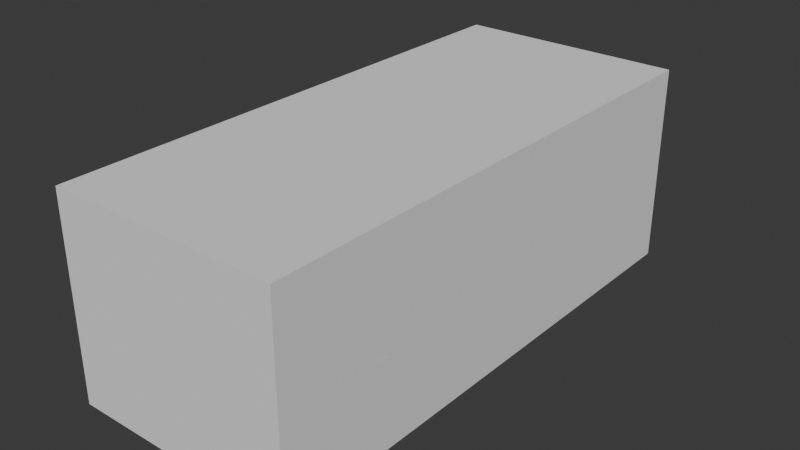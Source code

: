# Source: es11.blend  (saved by Blender 4.1.24; exported with 4.5.12 LTS)
import bpy
from mathutils import Matrix  # noqa: F401  (used for matrix-valued properties, if any)

bpy.ops.wm.read_factory_settings(use_empty=True)
scene = bpy.context.scene
scene.name = 'Scene'

# ---- collections
col_collection = bpy.data.collections.new('Collection'); scene.collection.children.link(col_collection)
col_reference = bpy.data.collections.new('Reference'); scene.collection.children.link(col_reference)
col_parts = bpy.data.collections.new('Parts'); scene.collection.children.link(col_parts)
col_front = bpy.data.collections.new('Front'); col_parts.children.link(col_front)
col_mid = bpy.data.collections.new('Mid'); col_parts.children.link(col_mid)
col_rear = bpy.data.collections.new('Rear'); col_parts.children.link(col_rear)
col_stage_2 = bpy.data.collections.new('Stage 2'); scene.collection.children.link(col_stage_2)

# ---- world
world_world = bpy.data.worlds.new('World'); scene.world = world_world
world_world.use_nodes = True; world_world.node_tree.nodes.clear()
_N = world_world.node_tree.nodes; _L = world_world.node_tree.links
n0 = _N.new('ShaderNodeOutputWorld'); n0.name = 'World Output'; n0.location = (300, 300)
n1 = _N.new('ShaderNodeBackground'); n1.name = 'Background'; n1.location = (10, 300)
n1.inputs[0].default_value = (0.05088, 0.05088, 0.05088, 1.0)
_L.new(n1.outputs[0], n0.inputs[0])
n0.is_active_output = True
world_world.color = (0.05088, 0.05088, 0.05088)
world_world.use_sun_shadow = False
world_world.sun_shadow_jitter_overblur = 0.0

# ---- meshes
me_cube_001 = bpy.data.meshes.new('Cube.001')
me_cube_001.from_pydata([(1.0, -1.0, -1.0), (1.0, -1.0, 1.0), (1.0, 1.0, -1.0), (1.0, 1.0, 1.0), (0.0, 1.0, -1.0), (0.0, 1.0, 1.0), (0.0, -1.0, -1.0), (0.0, -1.0, 1.0)], [], [(4, 5, 3, 2), (2, 3, 1, 0), (4, 2, 0, 6), (3, 5, 7, 1), (0, 1, 7, 6)])
_uv = me_cube_001.uv_layers.new(name='UVMap')
_uv.uv.foreach_set('vector', [0.375, 0.375, 0.625, 0.375, 0.625, 0.5, 0.375, 0.5, 0.375, 0.5, 0.625, 0.5, 0.625, 0.75, 0.375, 0.75, 0.25, 0.5, 0.375, 0.5, 0.375, 0.75, 0.25, 0.75, 0.625, 0.5, 0.75, 0.5, 0.75, 0.75, 0.625, 0.75, 0.375, 0.75, 0.625, 0.75, 0.625, 0.875, 0.375, 0.875])
me_cube_001.update()
me_cube_002 = bpy.data.meshes.new('Cube.002')
me_cube_002.from_pydata([(0.3293, 0.9187, -0.08615), (0.4698, 0.8896, -0.08994), (0.7056, 0.6398, 0.2299), (0.7493, 0.5431, 0.2509), (0.7403, 0.5075, 0.25), (0.5443, 0.8406, 0.01946), (0.6541, 0.7332, 0.1682), (0.1562, 0.9277, -0.08512), (-0.0003012, 0.929, -0.08512), (0.7041, 0.488, 0.2629), (0.5172, 0.535, 0.2758), (0.2463, 0.5529, 0.2778), (0.0004513, 0.5556, 0.2778), (-0.0001131, 0.8342, 0.0868), (7.502e-05, 0.7413, 0.1819), (0.0002632, 0.6484, 0.2387), (0.0003259, 0.6175, 0.2485), (0.0003886, 0.5865, 0.2581)], [(6, 5), (1, 0), (7, 8), (5, 1), (0, 7), (4, 3), (3, 2), (2, 6), (10, 9), (11, 10), (12, 11), (17, 12), (8, 13), (13, 14), (14, 15), (15, 16), (16, 17), (9, 4)], [])
_uv = me_cube_002.uv_layers.new(name='UVMap')
_uv.uv.foreach_set('vector', [])
me_cube_002.update()
me_cube_005 = bpy.data.meshes.new('Cube.005')
me_cube_005.from_pydata([(0.3293, 0.9187, -0.08615), (0.4698, 0.8896, -0.08994), (0.5443, 0.8406, 0.01946), (0.1562, 0.9277, -0.08512), (-0.0003012, 0.929, -0.08512), (0.9864, 0.7442, -0.2589), (0.9644, 0.7924, -0.1627), (0.9535, 0.7896, -0.5835), (0.9837, 0.7616, -0.3172), (0.8986, 0.7882, -0.7948), (0.9733, 0.7825, -0.4439), (0.9323, 0.7891, -0.6962), (0.8684, 0.8341, -0.06692), (0.8297, 0.8727, -0.1624), (0.7324, 0.9144, -0.2012), (0.6105, 0.9149, -0.1748), (0.553, 0.9079, -0.1042), (0.54, 0.8858, -0.03803), (0.5706, 0.8576, 0.02227), (0.8381, 0.817, -0.7904), (0.9109, 0.8293, -0.6938), (-0.0001038, 0.9937, -0.517), (-0.0001038, 0.9931, -0.5553), (0.6693, 0.9384, -0.5702), (0.8348, 0.8893, -0.613), (0.8748, 0.8679, -0.6922), (0.3451, 0.9838, -0.5553), (0.032, 0.9922, -0.5553), (-0.0001038, 0.9708, -0.4921), (-0.0001038, 0.9633, -0.4025), (-0.0001038, 0.9764, -0.3288), (-0.0001038, 0.9888, -0.3088), (-0.0001038, 0.9813, -0.2252), (-0.0001038, 0.9618, -0.1634), (-0.0001038, 0.9931, -0.6914), (0.6693, 0.9384, -0.6914), (0.8348, 0.8893, -0.6914), (0.3451, 0.9838, -0.6914), (0.032, 0.9922, -0.6914), (0.6991, 0.8638, -0.7853), (0.0002657, 0.9285, -0.7739), (0.0002657, 0.985, -0.7507), (0.0002657, 0.9963, -0.704), (0.2909, 0.9205, -0.7786), (0.9235, 0.7888, -0.7298), (0.9122, 0.7885, -0.7628), (0.7613, 0.8473, -0.7869), (0.5506, 0.8883, -0.7827), (0.8601, 0.8739, -0.6873), (0.7041, 0.9273, -0.5907), (0.8298, 0.8901, -0.6272), (0.5413, 0.9481, -0.5736), (0.7041, 0.9273, -0.6867), (0.8298, 0.8901, -0.6867), (0.5539, 0.947, -0.6867), (0.5201, 0.95, -0.5869), (0.5241, 0.9497, -0.629), (0.629, 0.9362, -0.6867), (0.845, 0.882, -0.6573), (0.8476, 0.8772, -0.6774), (0.7028, 0.9268, -0.6012), (0.8194, 0.8923, -0.6349), (0.5517, 0.9461, -0.5821), (0.7028, 0.9268, -0.6768), (0.8194, 0.8923, -0.6768), (0.5634, 0.9451, -0.6768), (0.532, 0.9479, -0.5938), (0.5358, 0.9475, -0.6311), (0.6331, 0.935, -0.6768), (0.8335, 0.8847, -0.6561)], [(1, 0), (3, 4), (2, 1), (0, 3), (6, 5), (10, 7), (45, 9), (8, 10), (7, 11), (5, 8), (13, 12), (14, 13), (15, 14), (16, 15), (17, 16), (9, 19), (11, 20), (24, 23), (23, 26), (26, 27), (28, 29), (29, 30), (30, 31), (31, 32), (32, 33), (33, 4), (38, 34), (36, 35), (37, 38), (25, 36), (46, 39), (43, 40), (40, 41), (41, 42), (47, 43), (34, 42), (11, 44), (44, 45), (19, 46), (39, 47), (35, 37), (12, 6), (2, 18), (18, 17), (20, 25), (22, 21), (27, 22), (25, 24), (21, 28)], [(54, 65, 67, 56), (56, 67, 66, 55), (55, 66, 62, 51), (51, 62, 60, 49), (49, 60, 61, 50), (50, 61, 69, 58), (58, 69, 59, 48), (53, 48, 59, 64), (52, 53, 64, 63), (57, 52, 63, 68), (54, 57, 68, 65)])
_uv = me_cube_005.uv_layers.new(name='UVMap')
_uv.uv.foreach_set('vector', [0.0, 0.0, 0.0, 0.0, 0.0, 0.0, 0.0, 0.0, 0.0, 0.0, 0.0, 0.0, 0.0, 0.0, 0.0, 0.0, 0.0, 0.0, 0.0, 0.0, 0.0, 0.0, 0.0, 0.0, 0.0, 0.0, 0.0, 0.0, 0.0, 0.0, 0.0, 0.0, 0.0, 0.0, 0.0, 0.0, 0.0, 0.0, 0.0, 0.0, 0.0, 0.0, 0.0, 0.0, 0.0, 0.0, 0.0, 0.0, 0.0, 0.0, 0.0, 0.0, 0.0, 0.0, 0.0, 0.0, 0.0, 0.0, 0.0, 0.0, 0.0, 0.0, 0.0, 0.0, 0.0, 0.0, 0.0, 0.0, 0.0, 0.0, 0.0, 0.0, 0.0, 0.0, 0.0, 0.0, 0.0, 0.0, 0.0, 0.0, 0.0, 0.0, 0.0, 0.0, 0.0, 0.0, 0.0, 0.0])
me_cube_005.update()
me_cube_005.normals_split_custom_set([tuple(v) for v in zip(*[iter([-0.1718, -0.984, -0.04736, -0.1718, -0.984, -0.04736, -0.1718, -0.984, -0.04736, -0.1718, -0.984, -0.04736, -0.1821, -0.9832, -0.009385, -0.1821, -0.9832, -0.009385, -0.1821, -0.9832, -0.009385, -0.1821, -0.9832, -0.009385, -0.1328, -0.9883, 0.07512, -0.1328, -0.9883, 0.07512, -0.1328, -0.9883, 0.07512, -0.1328, -0.9883, 0.07512, -0.1178, -0.9901, 0.0759, -0.1178, -0.9901, 0.0759, -0.1178, -0.9901, 0.0759, -0.1178, -0.9901, 0.0759, -0.2613, -0.9618, 0.08129, -0.2613, -0.9618, 0.08129, -0.2613, -0.9618, 0.08129, -0.2613, -0.9618, 0.08129, -0.2578, -0.9554, 0.1444, -0.2578, -0.9554, 0.1444, -0.2578, -0.9554, 0.1444, -0.2578, -0.9554, 0.1444, -0.1469, -0.9664, 0.211, -0.1469, -0.9664, 0.211, -0.1469, -0.9664, 0.211, -0.1469, -0.9664, 0.211, -0.4554, -0.8404, -0.2939, -0.4554, -0.8404, -0.2939, -0.4554, -0.8404, -0.2939, -0.4554, -0.8404, -0.2939, -0.2829, -0.9551, -0.08813, -0.2829, -0.9551, -0.08813, -0.2829, -0.9551, -0.08813, -0.2829, -0.9551, -0.08813, -0.1165, -0.9909, -0.06749, -0.1165, -0.9909, -0.06749, -0.1165, -0.9909, -0.06749, -0.1165, -0.9909, -0.06749, -0.1431, -0.9881, -0.05618, -0.1431, -0.9881, -0.05618, -0.1431, -0.9881, -0.05618, -0.1431, -0.9881, -0.05618])] * 3)])
me_cube_004 = bpy.data.meshes.new('Cube.004')
me_cube_004.from_pydata([(0.3293, 0.9187, -0.08615), (0.4698, 0.8896, -0.08994), (0.7056, 0.6398, 0.2299), (0.7493, 0.5431, 0.2509), (0.7403, 0.5075, 0.2533), (0.5443, 0.8406, 0.01946), (0.6541, 0.7332, 0.1682), (0.1562, 0.9277, -0.08512), (-0.0003012, 0.929, -0.08512), (0.5706, 0.8576, 0.02227), (0.6403, 0.8195, 0.1144), (0.7272, 0.8013, 0.1387), (0.8063, 0.7976, 0.1063), (0.8781, 0.8097, 0.03098), (0.8684, 0.8341, -0.06692), (0.9864, 0.7442, -0.2589), (0.9644, 0.7924, -0.1627), (0.9535, 0.7896, -0.5835), (0.9837, 0.7616, -0.3172), (0.9935, 0.6665, -0.1203), (0.9936, 0.5464, -0.1167), (0.9851, 0.4508, -0.3155), (0.9777, 0.4214, -0.5833), (0.8986, 0.7882, -0.7948), (0.9733, 0.7825, -0.4439), (0.99, 0.7222, -0.2006), (0.9947, 0.6062, -0.09189), (0.9901, 0.4868, -0.1986), (0.9853, 0.4281, -0.4421), (0.9697, 0.4207, -0.6993), (0.9323, 0.7891, -0.6962), (0.7041, 0.488, 0.2629), (0.8029, 0.4309, 0.2536), (0.8421, 0.3593, 0.2443), (0.9653, 0.4221, -0.8014), (0.9604, 0.3749, -0.8031), (0.9811, 0.3842, -0.4384), (0.957, 0.3885, 0.03757), (0.9732, 0.3798, -0.6091), (0.9666, 0.3776, -0.6947), (0.982, 0.3873, -0.3025), (0.9898, 0.3902, -0.164), (0.7779, 0.4528, 0.2561), (0.8062, 0.7287, 0.1954), (0.8127, 0.545, 0.2569), (0.9821, 0.6108, -0.007264), (0.9307, 0.62, 0.1476), (0.8896, 0.6235, 0.2162), (0.8089, 0.6268, 0.2419), (0.7553, 0.6305, 0.2446), (0.8221, 0.4057, 0.2503), (0.9697, 0.4207, -0.6993), (0.9653, 0.4221, -0.8014), (0.9604, 0.3749, -0.8031), (0.9666, 0.3776, -0.6947)], [(6, 5), (1, 0), (7, 8), (5, 1), (0, 7), (4, 3), (3, 2), (2, 6), (9, 10), (10, 11), (11, 12), (12, 13), (16, 15), (14, 16), (24, 17), (26, 19), (27, 20), (28, 21), (29, 22), (30, 23), (18, 24), (19, 25), (20, 26), (21, 27), (22, 28), (17, 30), (15, 18), (25, 15), (42, 31), (50, 32), (39, 35), (40, 36), (36, 38), (38, 39), (41, 40), (37, 41), (32, 42), (45, 46), (46, 47), (47, 48), (31, 4), (5, 9), (13, 14), (34, 29), (35, 34), (33, 37), (43, 48), (48, 44), (44, 32), (12, 43), (49, 48), (2, 49), (26, 45), (33, 50), (54, 53), (52, 51), (53, 52)], [])
_uv = me_cube_004.uv_layers.new(name='UVMap')
_uv.uv.foreach_set('vector', [])
me_cube_004.update()
me_cube_003 = bpy.data.meshes.new('Cube.003')
me_cube_003.from_pydata([(0.8435, -0.1418, 0.2689), (0.945, 0.2637, 0.08357), (0.9811, 0.3842, -0.4384), (0.9666, 0.3776, -0.6947), (0.9898, 0.3902, -0.164), (0.9604, 0.3749, -0.8031), (0.8526, 0.00542, 0.2503), (0.8556, 0.1634, 0.2338), (0.848, 0.2598, 0.2296), (0.8421, 0.3593, 0.2443), (0.8306, -0.3875, 0.3083), (0.8345, -0.2463, 0.2857), (0.9344, -0.3004, -0.7855), (0.944, -0.4372, -0.7814), (1.001, -0.5965, -0.07137), (0.9201, -0.1162, -0.3224), (0.7635, -0.5934, 0.4204), (0.9647, -0.6041, 0.09772), (0.8614, -0.6168, 0.276), (0.9654, -0.003467, -0.7938), (0.7945, -0.5051, 0.3661), (0.9614, -0.1296, -0.7907), (0.9507, -0.2151, -0.7881), (0.9908, -0.4692, -0.2969), (0.8909, -0.4977, 0.2365), (0.9305, -0.1177, -0.5672), (0.9435, -0.1218, -0.01849), (0.9705, -0.4393, -0.521), (0.9155, -0.3772, 0.1984), (0.9254, -0.2528, 0.1649), (1.001, -0.5239, -0.162), (0.9598, -0.4372, -0.6389), (0.9644, -0.5108, 0.03866), (0.9443, -0.115, -0.1982), (0.9451, -0.307, -0.6512), (0.9531, -0.2177, -0.6575), (0.9448, -0.3107, -0.5419), (0.9394, -0.2139, -0.5543), (0.9575, -0.3341, -0.3092), (0.9401, -0.2248, -0.3157), (0.9788, -0.3741, -0.1793), (0.9623, -0.2443, -0.1885), (0.9616, -0.3755, 0.01475), (0.9525, -0.2485, -0.001594), (0.9367, -0.1289, 0.1312), (0.9438, 0.01557, 0.1025), (0.9406, 0.1594, 0.09151), (0.9383, 0.3838, 0.07126), (0.9732, 0.3798, -0.6091), (0.982, 0.3873, -0.3025), (0.9456, 0.2488, -0.8), (0.9564, 0.1226, -0.7969), (0.9565, -0.1286, -0.6643), (0.9821, 0.2686, -0.1317), (0.9704, 0.1606, -0.1042), (0.9618, 0.01918, -0.0692), (0.9723, 0.267, -0.2793), (0.9644, 0.1569, -0.2589), (0.9587, 0.02042, -0.235), (0.9621, 0.2635, -0.4115), (0.9512, 0.1496, -0.3871), (0.9406, 0.01586, -0.3597), (0.9551, 0.2586, -0.6002), (0.9506, 0.1414, -0.5912), (0.9462, 0.01121, -0.5819), (0.9526, 0.2526, -0.6882), (0.9583, 0.1297, -0.681), (0.9635, 0.000352, -0.6739)], [], [(32, 24, 18, 17), (17, 14, 30, 32), (16, 20, 24, 18), (12, 34, 31, 13), (34, 36, 27, 31), (36, 38, 23, 27), (38, 40, 30, 23), (40, 42, 32, 30), (42, 28, 24, 32), (22, 35, 34, 12), (35, 37, 36, 34), (37, 39, 38, 36), (39, 41, 40, 38), (41, 43, 42, 40), (43, 29, 28, 42), (21, 52, 35, 22), (52, 25, 37, 35), (25, 15, 39, 37), (15, 33, 41, 39), (33, 26, 43, 41), (26, 44, 29, 43), (1, 53, 4, 47), (53, 56, 49, 4), (56, 59, 2, 49), (59, 62, 48, 2), (62, 65, 3, 48), (65, 50, 5, 3), (46, 54, 53, 1), (54, 57, 56, 53), (57, 60, 59, 56), (60, 63, 62, 59), (63, 66, 65, 62), (66, 51, 50, 65), (45, 55, 54, 46), (55, 58, 57, 54), (58, 61, 60, 57), (61, 64, 63, 60), (64, 67, 66, 63), (67, 19, 51, 66), (44, 26, 55, 45), (26, 33, 58, 55), (33, 15, 61, 58), (15, 25, 64, 61), (25, 52, 67, 64), (52, 21, 19, 67), (6, 0, 44, 45), (7, 6, 45, 46), (8, 7, 46, 1), (9, 8, 1, 47), (11, 29, 44, 0), (10, 28, 29, 11), (20, 24, 28, 10)])
me_cube_003.update()
me_cube_008 = bpy.data.meshes.new('Cube.008')
me_cube_008.from_pydata([(0.6456, -0.601, 0.7159), (0.697, -0.4961, 0.6671), (0.6564, -0.321, 0.7996), (0.6564, -0.4092, 0.7721), (0.6684, -0.4592, 0.7531), (0.6564, -0.2244, 0.8117), (0.6564, -0.1627, 0.8134), (0.6564, -0.04079, 0.8117), (0.673, 0.09218, 0.7686), (0.7241, 0.2115, 0.6155), (0.8221, 0.4057, 0.2503), (0.5819, -0.6814, 0.746), (0.4527, -0.7317, 0.7719), (0.3173, -0.743, 0.78), (-8.336e-05, -0.7522, 0.7894), (0.1624, -0.7509, 0.787), (0.628, -0.5902, 0.7876), (0.5728, -0.5833, 0.8224), (0.0001159, -0.5833, 0.8588), (0.2844, -0.5837, 0.8524), (0.5515, -0.6752, 0.8037), (0.4436, -0.7189, 0.794), (0.3169, -0.733, 0.8072), (0.1651, -0.74, 0.8209), (-0.0001184, -0.7414, 0.8216), (0.5853, -0.4995, 0.8353), (0.5904, -0.4584, 0.8453), (0.5916, -0.4049, 0.8554), (0.5979, -0.3217, 0.8697), (0.5991, -0.2238, 0.8769), (0.6016, -0.1627, 0.8783), (0.6016, -0.04058, 0.8826), (0.6179, 0.09726, 0.8296), (0.6819, 0.2308, 0.666), (0.7779, 0.4528, 0.2561), (0.6456, 0.155, 0.7588), (0.6985, 0.1519, 0.692), (0.3443, 0.1774, 0.7812), (-4.325e-05, 0.1803, 0.7904), (0.06844, 0.1803, 0.7912), (-4.325e-05, 0.1063, 0.8707), (-4.325e-05, -0.04074, 0.9022), (-4.325e-05, -0.1613, 0.9094), (-4.325e-05, -0.2256, 0.9108), (-4.325e-05, -0.3234, 0.9051), (-4.325e-05, -0.4018, 0.8951), (-4.325e-05, -0.5002, 0.8779), (0.0001159, -0.6806, 0.8373)], [(2, 3), (1, 4), (5, 2), (6, 5), (7, 6), (8, 7), (36, 9), (11, 0), (12, 13), (14, 15), (0, 16), (16, 17), (19, 18), (17, 20), (20, 21), (21, 22), (22, 23), (23, 24), (17, 19), (17, 25), (25, 26), (26, 27), (27, 28), (28, 29), (29, 30), (30, 31), (31, 32), (35, 33), (33, 34), (32, 35), (35, 37), (39, 38), (37, 39), (38, 40), (40, 41), (41, 42), (42, 43), (43, 44), (44, 45), (45, 46), (18, 47), (46, 18), (47, 24), (3, 4), (0, 1), (36, 8), (9, 10), (11, 12), (15, 13)], [])
me_cube_008.update()
me_cube_010 = bpy.data.meshes.new('Cube.010')
me_cube_010.from_pydata([(0.9126, -0.8582, -0.636), (0.9674, -0.8534, -0.4603), (0.8134, -0.9263, -0.4412), (0.6113, -0.9649, -0.4352), (0.384, -0.99, -0.4352), (0.1657, -0.9979, -0.4352), (0.0002101, -0.9993, -0.4352), (0.6089, -0.9574, -0.4994), (0.384, -0.9803, -0.4978), (0.1657, -0.9881, -0.4978), (0.0002101, -0.9986, -0.4933), (0.0002101, -0.9888, -0.4977), (0.6676, -0.9506, -0.5026), (0.7847, -0.9154, -0.6309), (0.0002101, -0.9787, -0.3629), (0.1653, -0.9777, -0.3629), (0.374, -0.9689, -0.3641), (0.41, -0.9608, -0.2996), (0.4757, -0.9363, -0.1561), (0.541, -0.9317, -0.1264), (0.6372, -0.9157, -0.1257), (0.708, -0.8996, -0.1105), (0.7467, -0.8886, -0.05445), (0.8037, -0.848, 0.08729), (0.7259, -0.9314, -0.5667), (0.0002101, -0.9856, -0.3765), (0.704, -0.8969, -0.08026), (0.492, -0.9155, -0.07596), (0.398, -0.9194, -0.1032), (0.3537, -0.9454, -0.2633), (0.3297, -0.9479, -0.3019), (0.00038, -0.9532, -0.2988), (0.6018, -0.9061, -0.07811), (0.1647, -0.9532, -0.2995), (-0.0001175, -0.927, -0.07596), (0.1864, -0.927, -0.07596), (0.7872, -0.866, 0.03295), (0.9397, -0.8558, -0.5661)], [(1, 2), (2, 3), (3, 4), (4, 5), (5, 6), (12, 7), (7, 8), (8, 9), (6, 10), (10, 11), (24, 12), (36, 23), (13, 24), (25, 14), (6, 25), (31, 34), (27, 35), (35, 34), (22, 36), (11, 9), (0, 13), (0, 37), (37, 1)], [(14, 15, 33, 31), (15, 16, 30, 33), (16, 17, 29, 30), (17, 18, 28, 29), (18, 19, 27, 28), (19, 20, 32, 27), (20, 21, 26, 32), (22, 26, 21)])
me_cube_010.update()
me_cube_007 = bpy.data.meshes.new('Cube.007')
me_cube_007.from_pydata([(0.8596, -0.8281, 0.02862), (0.8037, -0.848, 0.08729), (1.001, -0.5965, -0.07137), (1.001, -0.5239, -0.162), (0.9598, -0.4372, -0.6389), (0.9908, -0.4692, -0.2969), (0.944, -0.4372, -0.7814), (0.9705, -0.4393, -0.5061), (0.9993, -0.6488, -0.04795), (0.9868, -0.7869, -0.1537), (0.9737, -0.8269, -0.2917), (0.7996, -0.8055, 0.2312), (0.7709, -0.7929, 0.274), (0.6716, -0.7618, 0.376), (0.6998, -0.7208, 0.4394), (0.6822, -0.665, 0.5437), (0.6456, -0.601, 0.7159), (0.7192, -0.7665, 0.3339), (0.697, -0.4961, 0.6671), (0.746, -0.5599, 0.5165), (0.7635, -0.5934, 0.4204), (0.992, -0.7222, -0.08021), (0.9647, -0.6041, 0.09772), (0.8614, -0.6168, 0.276), (0.9674, -0.8534, -0.4603), (0.9555, -0.4572, -0.7814), (0.9551, -0.4576, -0.6403), (0.9672, -0.463, -0.5148), (0.9893, -0.4837, -0.3367), (1.002, -0.5324, -0.2088), (1.001, -0.5919, -0.1299), (0.9995, -0.6563, -0.118), (0.9934, -0.7171, -0.1586), (0.989, -0.7702, -0.2411), (0.9825, -0.8049, -0.3463), (0.9726, -0.8288, -0.473), (0.8431, -0.8594, -0.7423), (0.9228, -0.8584, -0.6287), (0.8605, -0.8315, -0.7407), (0.9229, -0.8301, -0.6355)], [(2, 3), (0, 1), (21, 9), (9, 0), (7, 4), (3, 5), (4, 6), (5, 7), (2, 8), (9, 10), (1, 11), (11, 12), (17, 13), (14, 15), (15, 16), (12, 17), (19, 20), (8, 21), (23, 22), (22, 2), (20, 23), (10, 24), (26, 27), (27, 28), (28, 29), (29, 30), (30, 31), (31, 32), (32, 33), (33, 34), (34, 35), (37, 36), (37, 24), (35, 39), (13, 14), (16, 18), (18, 19), (6, 25), (25, 26), (39, 38), (38, 36)], [])
me_cube_007.update()
me_cube_006 = bpy.data.meshes.new('Cube.006')
me_cube_006.from_pydata([(0.7312, -0.8924, -0.07562), (0.5922, -0.9247, -0.07562), (0.2707, -0.9548, -0.07562), (0.4059, -0.9443, -0.07562), (-0.0001175, -0.961, -0.07562), (0.1353, -0.9598, -0.07562), (0.7872, -0.866, 0.03295), (0.8038, -0.8476, 0.08574), (0.7467, -0.8886, -0.05445), (0.6556, -0.9127, -0.07562), (-0.0001175, -0.9543, 0.006138), (-0.0001175, -0.9352, 0.1624), (-0.0001175, -0.9159, 0.2262), (-0.0001175, -0.8824, 0.276), (-0.0001175, -0.8529, 0.3174), (0.1348, -0.8524, 0.3157), (0.5234, -0.8243, 0.3204), (0.6122, -0.7954, 0.3393), (0.6715, -0.7616, 0.3742), (0.2653, -0.8475, 0.3173), (0.3944, -0.8377, 0.3188)], [(9, 0), (2, 3), (3, 1), (2, 5), (5, 4), (8, 6), (6, 7), (0, 8), (1, 9), (4, 10), (10, 11), (11, 12), (12, 13), (13, 14), (14, 15), (20, 16), (16, 17), (17, 18), (15, 19), (19, 20)], [])
me_cube_006.update()
me_cube_012 = bpy.data.meshes.new('Cube.012')
me_cube_012.from_pydata([(0.6089, -0.9671, -0.5307), (0.384, -0.99, -0.5274), (0.1178, -0.9839, -0.6669), (0.0002101, -0.9846, -0.6667), (0.6676, -0.9603, -0.5339), (0.7847, -0.9176, -0.7404), (0.7259, -0.9428, -0.59), (0.1569, -0.9969, -0.5274), (0.2019, -0.9955, -0.5274), (0.07428, -0.9841, -0.6668), (0.07421, -0.9806, -0.6132), (0.05351, -0.9806, -0.6194), (0.0002425, -0.9806, -0.6194), (0.6089, -0.9574, -0.5084), (0.384, -0.9803, -0.5068), (0.1657, -0.9881, -0.5068), (0.6676, -0.9506, -0.5116), (0.7847, -0.9154, -0.6398), (0.7259, -0.9314, -0.5757), (0.1245, -0.9881, -0.5066), (0.606, -0.9671, -0.5614), (0.3971, -0.99, -0.5581), (0.1193, -0.9267, -0.7347), (0.0002101, -0.9266, -0.7347), (0.6356, -0.9603, -0.5646), (0.7015, -0.9176, -0.7409), (0.6664, -0.9428, -0.6207), (0.17, -0.9969, -0.5581), (0.215, -0.9955, -0.5581), (0.08371, -0.9267, -0.7347), (0.0002101, -0.969, -0.7107), (0.1549, -0.976, -0.6106), (0.7015, -0.9005, -0.7469), (0.4139, -0.9087, -0.7347), (0.606, -0.95, -0.5674), (0.3971, -0.9729, -0.5641), (0.6356, -0.9432, -0.5705), (0.1193, -0.9095, -0.7407), (0.6664, -0.9257, -0.6266), (0.17, -0.9797, -0.5641), (0.215, -0.9783, -0.5641), (0.1549, -0.9589, -0.6166), (0.9153, -0.8582, -0.6416), (0.8424, -0.8595, -0.742)], [(4, 0), (0, 1), (9, 3), (6, 4), (5, 6), (1, 8), (2, 9), (7, 2), (3, 12), (10, 11), (11, 12), (16, 13), (14, 15), (18, 16), (17, 18), (13, 14), (7, 8), (19, 15), (10, 19), (29, 23), (22, 29), (5, 25), (3, 30), (30, 23), (33, 32), (37, 33), (5, 43), (42, 17), (43, 42)], [(28, 27, 39, 40), (25, 26, 38, 32), (24, 20, 34, 36), (31, 22, 37, 41), (21, 28, 40, 35), (27, 31, 41, 39), (26, 24, 36, 38), (20, 21, 35, 34)])
me_cube_012.update()
me_cube_014 = bpy.data.meshes.new('Cube.014')
me_cube_014.from_pydata([(0.8435, -0.1418, 0.2689), (0.945, 0.2637, 0.08357), (0.8526, 0.00542, 0.2503), (0.8556, 0.1634, 0.2338), (0.848, 0.2598, 0.2296), (0.8306, -0.3875, 0.3083), (0.8345, -0.2463, 0.2857), (0.9344, -0.3004, -0.7855), (1.001, -0.5965, -0.07137), (0.9201, -0.1162, -0.3224), (0.9654, -0.003467, -0.7938), (0.7945, -0.5051, 0.3661), (0.9614, -0.1296, -0.7907), (0.9507, -0.2151, -0.7881), (0.8909, -0.4977, 0.2365), (0.9305, -0.1177, -0.5672), (0.9435, -0.1218, -0.01849), (0.9705, -0.4393, -0.5135), (0.9155, -0.3772, 0.1984), (0.9254, -0.2528, 0.1649), (0.9644, -0.5108, 0.03866), (0.9443, -0.115, -0.1982), (0.9451, -0.307, -0.6512), (0.9531, -0.2177, -0.6575), (0.9448, -0.3107, -0.5419), (0.9394, -0.2139, -0.5543), (0.9575, -0.3341, -0.3092), (0.9401, -0.2248, -0.3157), (0.9788, -0.3741, -0.1793), (0.9623, -0.2443, -0.1885), (0.9616, -0.3755, 0.01475), (0.9525, -0.2485, -0.001594), (0.9367, -0.1289, 0.1312), (0.9438, 0.01557, 0.1025), (0.9406, 0.1594, 0.09151), (0.9732, 0.3798, -0.6091), (0.982, 0.3873, -0.3025), (0.9456, 0.2488, -0.8), (0.9564, 0.1226, -0.7969), (0.9565, -0.1286, -0.6643), (0.9821, 0.2686, -0.1317), (0.9704, 0.1606, -0.1042), (0.9618, 0.01918, -0.0692), (0.9723, 0.267, -0.2793), (0.9644, 0.1569, -0.2589), (0.9587, 0.02042, -0.235), (0.9621, 0.2635, -0.4115), (0.9512, 0.1496, -0.3871), (0.9406, 0.01586, -0.3597), (0.9551, 0.2586, -0.6002), (0.9506, 0.1414, -0.5912), (0.9462, 0.01121, -0.5819), (0.9526, 0.2526, -0.6882), (0.9583, 0.1297, -0.681), (0.9635, 0.000352, -0.6739), (0.7403, 0.5075, 0.25), (-0.0003012, 0.929, -0.08512), (0.7287, 0.7244, 0.201), (0.5172, 0.535, 0.2758), (0.2463, 0.5529, 0.2778), (0.0004513, 0.5556, 0.2778), (-0.0001131, 0.8342, 0.0868), (7.502e-05, 0.7413, 0.1819), (0.0002632, 0.6484, 0.2387), (0.0003259, 0.6175, 0.2485), (0.0003886, 0.5865, 0.2581), (0.3293, 0.9187, -0.08615), (0.4698, 0.8896, -0.08994), (0.5443, 0.8406, 0.01946), (0.9837, 0.7616, -0.3172), (0.9733, 0.7825, -0.4439), (0.9323, 0.7891, -0.6962), (0.8684, 0.8341, -0.06692), (0.8297, 0.8727, -0.1624), (0.7324, 0.9144, -0.2012), (0.6105, 0.9149, -0.1748), (0.553, 0.9079, -0.1042), (0.54, 0.8858, -0.03803), (0.8381, 0.817, -0.7904), (0.9109, 0.8293, -0.6938), (-0.0001038, 0.9937, -0.517), (-0.0001038, 0.9931, -0.5553), (0.6693, 0.9384, -0.5702), (0.8348, 0.8893, -0.613), (0.8748, 0.8679, -0.6922), (0.3451, 0.9838, -0.5553), (0.032, 0.9922, -0.5553), (-0.0001038, 0.9708, -0.4921), (-0.0001038, 0.9633, -0.4025), (-0.0001038, 0.9764, -0.3288), (-0.0001038, 0.9888, -0.3088), (-0.0001038, 0.9813, -0.2252), (-0.0001038, 0.9618, -0.1634), (-0.0001038, 0.9931, -0.6914), (0.6693, 0.9384, -0.6914), (0.8348, 0.8893, -0.6914), (0.3451, 0.9838, -0.6914), (0.032, 0.9922, -0.6914), (0.6991, 0.8638, -0.7853), (0.0002657, 0.9285, -0.7739), (0.0002657, 0.985, -0.7507), (0.0002657, 0.9963, -0.704), (0.2909, 0.9205, -0.7786), (0.9235, 0.7888, -0.7298), (0.9122, 0.7885, -0.7628), (0.7613, 0.8473, -0.7869), (0.5506, 0.8883, -0.7827), (0.8601, 0.8739, -0.6873), (0.7041, 0.9273, -0.5907), (0.8298, 0.8901, -0.6272), (0.5413, 0.9481, -0.5736), (0.7041, 0.9273, -0.6867), (0.8298, 0.8901, -0.6867), (0.5539, 0.947, -0.6867), (0.5201, 0.95, -0.5869), (0.5241, 0.9497, -0.629), (0.629, 0.9362, -0.6867), (0.845, 0.882, -0.6573), (0.8476, 0.8772, -0.6774), (0.7028, 0.9268, -0.6012), (0.8194, 0.8923, -0.6349), (0.5517, 0.9461, -0.5821), (0.7028, 0.9268, -0.6768), (0.8194, 0.8923, -0.6768), (0.5634, 0.9451, -0.6768), (0.532, 0.9479, -0.5938), (0.5358, 0.9475, -0.6311), (0.6331, 0.935, -0.6768), (0.8335, 0.8847, -0.6561), (0.7493, 0.5431, 0.2509), (0.7272, 0.8013, 0.1387), (0.1562, 0.9277, -0.08512), (0.5706, 0.8576, 0.02227), (0.6541, 0.7332, 0.1682), (0.9864, 0.7442, -0.2589), (0.9535, 0.7896, -0.5835), (0.9939, 0.6494, -0.1024), (0.9936, 0.5464, -0.1167), (0.9851, 0.4508, -0.3155), (0.9777, 0.4214, -0.5833), (0.8986, 0.7882, -0.7948), (0.8221, 0.4057, 0.2503), (0.9901, 0.4868, -0.1986), (0.9853, 0.4281, -0.4421), (0.8029, 0.4309, 0.2536), (0.9653, 0.4221, -0.8014), (0.9811, 0.3842, -0.4384), (0.9821, 0.6108, -0.007264), (0.8127, 0.545, 0.2569), (0.9697, 0.4207, -0.6993), (0.9604, 0.3749, -0.8031), (0.9666, 0.3776, -0.6947), (0.6456, -0.601, 0.7159), (0.697, -0.4961, 0.6671), (0.6564, -0.321, 0.7996), (0.6564, -0.4092, 0.7721), (0.6684, -0.4592, 0.7531), (0.6564, -0.2244, 0.8117), (0.6564, -0.1627, 0.8134), (0.6564, -0.04079, 0.8117), (0.673, 0.09218, 0.7686), (0.7241, 0.2115, 0.6155), (0.5819, -0.6814, 0.746), (0.4527, -0.7317, 0.7719), (0.3173, -0.743, 0.78), (-8.336e-05, -0.7522, 0.7894), (0.1624, -0.7509, 0.787), (0.628, -0.5902, 0.7876), (0.5728, -0.5833, 0.8224), (0.0001159, -0.5833, 0.8588), (0.2844, -0.5837, 0.8524), (0.5515, -0.6752, 0.8037), (0.4436, -0.7189, 0.794), (0.3169, -0.733, 0.8072), (0.1651, -0.74, 0.8209), (-0.0001184, -0.7414, 0.8216), (0.5853, -0.4995, 0.8353), (0.5904, -0.4584, 0.8453), (0.5916, -0.4049, 0.8554), (0.5979, -0.3217, 0.8697), (0.5991, -0.2238, 0.8769), (0.6016, -0.1627, 0.8783), (0.6016, -0.04058, 0.8826), (0.6179, 0.09726, 0.8296), (0.6819, 0.2308, 0.666), (0.7779, 0.4528, 0.2561), (0.6456, 0.155, 0.7588), (0.6985, 0.1519, 0.692), (0.3443, 0.1774, 0.7812), (-4.325e-05, 0.1803, 0.7904), (0.06844, 0.1803, 0.7912), (-4.325e-05, 0.1063, 0.8707), (-4.325e-05, -0.04074, 0.9022), (-4.325e-05, -0.1613, 0.9094), (-4.325e-05, -0.2256, 0.9108), (-4.325e-05, -0.3234, 0.9051), (-4.325e-05, -0.4018, 0.8951), (-4.325e-05, -0.5002, 0.8779), (0.0001159, -0.6806, 0.8373), (0.9126, -0.8582, -0.636), (0.8134, -0.9263, -0.4412), (0.6113, -0.9649, -0.4352), (0.384, -0.99, -0.4352), (0.1657, -0.9979, -0.4352), (0.0002101, -0.9993, -0.4352), (0.6089, -0.9574, -0.4994), (0.384, -0.9803, -0.4978), (0.1657, -0.9881, -0.4978), (0.0002101, -0.9986, -0.4933), (0.0002101, -0.9888, -0.4977), (0.6676, -0.9506, -0.5026), (0.7847, -0.9154, -0.6309), (0.0002101, -0.9787, -0.3629), (0.1653, -0.9777, -0.3629), (0.374, -0.9689, -0.3641), (0.41, -0.9608, -0.2996), (0.4757, -0.9363, -0.1561), (0.541, -0.9317, -0.1264), (0.6372, -0.9157, -0.1257), (0.708, -0.8996, -0.1105), (0.7467, -0.8886, -0.05445), (0.7259, -0.9314, -0.5667), (0.0002101, -0.9856, -0.3765), (0.704, -0.8969, -0.08026), (0.492, -0.9155, -0.07596), (0.398, -0.9194, -0.1032), (0.3537, -0.9454, -0.2633), (0.3297, -0.9479, -0.3019), (0.00038, -0.9532, -0.2988), (0.6018, -0.9061, -0.07811), (0.1647, -0.9532, -0.2995), (-0.0001175, -0.927, -0.07596), (0.1864, -0.927, -0.07596), (0.9397, -0.8558, -0.5661), (0.8596, -0.8281, 0.02862), (0.8037, -0.848, 0.08729), (1.001, -0.5239, -0.162), (0.9598, -0.4372, -0.6389), (0.9908, -0.4692, -0.2969), (0.944, -0.4372, -0.7814), (0.9993, -0.6488, -0.04795), (0.9868, -0.7869, -0.1537), (0.9737, -0.8269, -0.2917), (0.7996, -0.8055, 0.2312), (0.7709, -0.7929, 0.274), (0.6716, -0.7618, 0.376), (0.6998, -0.7208, 0.4394), (0.6822, -0.665, 0.5437), (0.7192, -0.7665, 0.3339), (0.746, -0.5599, 0.5165), (0.7635, -0.5934, 0.4204), (0.992, -0.7222, -0.08021), (0.9647, -0.6041, 0.09772), (0.8614, -0.6168, 0.276), (0.9674, -0.8534, -0.4603), (0.9555, -0.4572, -0.7814), (0.9551, -0.4576, -0.6403), (0.9672, -0.463, -0.5148), (0.9893, -0.4837, -0.3367), (1.002, -0.5324, -0.2088), (1.001, -0.5919, -0.1299), (0.9995, -0.6563, -0.118), (0.9934, -0.7171, -0.1586), (0.989, -0.7702, -0.2411), (0.9825, -0.8049, -0.3463), (0.9726, -0.8288, -0.473), (0.8428, -0.8595, -0.7422), (0.9228, -0.8584, -0.6287), (0.8605, -0.8315, -0.7407), (0.9229, -0.8301, -0.6355), (0.7312, -0.8924, -0.07562), (0.5922, -0.9247, -0.07562), (0.2707, -0.9548, -0.07562), (0.4059, -0.9443, -0.07562), (-0.0001175, -0.961, -0.07562), (0.1353, -0.9598, -0.07562), (0.7872, -0.866, 0.03295), (0.8038, -0.8476, 0.08574), (0.6556, -0.9127, -0.07562), (-0.0001175, -0.9543, 0.006138), (-0.0001175, -0.9352, 0.1624), (-0.0001175, -0.9159, 0.2262), (-0.0001175, -0.8824, 0.276), (-0.0001175, -0.8529, 0.3174), (0.1348, -0.8524, 0.3157), (0.5234, -0.8243, 0.3204), (0.6122, -0.7954, 0.3393), (0.6715, -0.7616, 0.3742), (0.2653, -0.8475, 0.3173), (0.3944, -0.8377, 0.3188), (0.6089, -0.9671, -0.5307), (0.384, -0.99, -0.5274), (0.1178, -0.9839, -0.6669), (0.0002101, -0.9846, -0.6667), (0.6676, -0.9603, -0.5339), (0.7847, -0.9176, -0.7404), (0.7259, -0.9428, -0.59), (0.1569, -0.9969, -0.5274), (0.2019, -0.9955, -0.5274), (0.07428, -0.9841, -0.6668), (0.07421, -0.9806, -0.6132), (0.05351, -0.9806, -0.6194), (0.0002425, -0.9806, -0.6194), (0.6089, -0.9574, -0.5084), (0.384, -0.9803, -0.5068), (0.1657, -0.9881, -0.5068), (0.6676, -0.9506, -0.5116), (0.7847, -0.9154, -0.6398), (0.7259, -0.9314, -0.5757), (0.1245, -0.9881, -0.5066), (0.606, -0.9671, -0.5614), (0.3971, -0.99, -0.5581), (0.1193, -0.9267, -0.7347), (0.0002101, -0.9266, -0.7347), (0.6356, -0.9603, -0.5646), (0.7015, -0.9176, -0.7409), (0.6664, -0.9428, -0.6207), (0.17, -0.9969, -0.5581), (0.215, -0.9955, -0.5581), (0.08371, -0.9267, -0.7347), (0.0002101, -0.969, -0.7107), (0.1549, -0.976, -0.6106), (0.7015, -0.9005, -0.7469), (0.4139, -0.9087, -0.7347), (0.606, -0.95, -0.5674), (0.3971, -0.9729, -0.5641), (0.6356, -0.9432, -0.5705), (0.1193, -0.9095, -0.7407), (0.6664, -0.9257, -0.6266), (0.17, -0.9797, -0.5641), (0.215, -0.9783, -0.5641), (0.1549, -0.9589, -0.6166), (0.9153, -0.8582, -0.6416), (0.9898, 0.3902, -0.164), (0.92, 0.8143, -0.1133), (0.9775, 0.7689, -0.2099), (0.9552, 0.7916, -0.1628), (0.7056, 0.6398, 0.2299), (0.8781, 0.8097, 0.03098), (0.9902, 0.7184, -0.1869), (0.9947, 0.6062, -0.09189), (0.8062, 0.7287, 0.1954), (0.9307, 0.62, 0.1476), (0.8896, 0.6235, 0.2162), (0.9923, 0.6901, -0.14), (0.9383, 0.3838, 0.07126), (0.8421, 0.3593, 0.2443), (0.9308, 0.7907, -0.008448), (0.8787, 0.7747, 0.08146), (0.8837, 0.7121, 0.1697), (0.9626, 0.7638, -0.05706), (0.936, 0.7439, 0.03403), (0.9356, 0.6886, 0.1112), (0.9839, 0.7387, -0.132), (0.9809, 0.7129, -0.07131), (0.9837, 0.6644, -0.02411), (0.9276, -0.5042, 0.1376), (0.9385, -0.3763, 0.1066), (0.939, -0.2507, 0.08167), (0.9555, 0.16, -0.006338), (0.9528, 0.01737, 0.01667), (0.9401, -0.1254, 0.05635), (0.9636, 0.2662, -0.02406), (0.913, -0.6105, 0.1869), (0.964, 0.387, -0.04639), (0.9847, 0.5485, -0.02563), (0.9841, 0.481, -0.08715), (0.9913, 0.4488, -0.1689), (0.9379, 0.5517, 0.1163), (0.9413, 0.4729, 0.04297), (0.9616, 0.4428, -0.02951), (0.898, 0.5505, 0.1917), (0.9016, 0.4616, 0.1338), (0.9284, 0.4345, 0.09433), (0.9919, 0.5166, -0.1576), (0.9844, 0.5147, -0.05639), (0.9396, 0.5123, 0.07961), (0.8998, 0.506, 0.1628), (0.7403, 0.5075, 0.2533), (0.7553, 0.6305, 0.2446), (0.8089, 0.6268, 0.2419), (0.8063, 0.7976, 0.1063), (0.7041, 0.488, 0.2629), (0.8078, 0.488, 0.2553), (0.6403, 0.8195, 0.1144), (0.7842, 0.5438, 0.2579), (0.7836, 0.4967, 0.2566)], [(59, 58), (60, 59), (65, 60), (56, 61), (61, 62), (62, 63), (63, 64), (64, 65), (67, 66), (69, 70), (73, 72), (74, 73), (75, 74), (76, 75), (77, 76), (71, 79), (83, 82), (82, 85), (85, 86), (87, 88), (88, 89), (89, 90), (90, 91), (91, 92), (97, 93), (95, 94), (96, 97), (84, 95), (105, 98), (102, 99), (99, 100), (100, 101), (106, 102), (93, 101), (71, 103), (103, 104), (78, 105), (98, 106), (94, 96), (79, 84), (81, 80), (86, 81), (84, 83), (80, 87), (154, 155), (153, 156), (157, 154), (158, 157), (159, 158), (160, 159), (187, 161), (162, 152), (163, 164), (165, 166), (152, 167), (167, 168), (170, 169), (168, 171), (171, 172), (172, 173), (173, 174), (174, 175), (168, 170), (168, 176), (176, 177), (177, 178), (178, 179), (179, 180), (180, 181), (181, 182), (182, 183), (186, 184), (184, 185), (183, 186), (186, 188), (190, 189), (188, 190), (189, 191), (191, 192), (192, 193), (193, 194), (194, 195), (195, 196), (196, 197), (169, 198), (197, 169), (198, 175), (155, 156), (152, 153), (187, 160), (162, 163), (166, 164), (200, 201), (201, 202), (202, 203), (203, 204), (210, 205), (205, 206), (206, 207), (204, 208), (208, 209), (221, 210), (211, 221), (222, 212), (204, 222), (228, 231), (224, 232), (232, 231), (209, 207), (199, 211), (199, 233), (234, 235), (251, 241), (241, 234), (241, 242), (235, 243), (243, 244), (248, 245), (246, 247), (244, 248), (249, 250), (242, 254), (262, 263), (263, 264), (264, 265), (267, 266), (267, 254), (265, 269), (245, 246), (269, 268), (268, 266), (278, 270), (272, 273), (273, 271), (272, 275), (275, 274), (276, 277), (271, 278), (274, 279), (279, 280), (280, 281), (281, 282), (282, 283), (283, 284), (289, 285), (285, 286), (286, 287), (284, 288), (288, 289), (294, 290), (290, 291), (299, 293), (296, 294), (295, 296), (291, 298), (292, 299), (297, 292), (293, 302), (300, 301), (301, 302), (306, 303), (304, 305), (308, 306), (307, 308), (303, 304), (297, 298), (309, 305), (300, 309), (319, 313), (312, 319), (295, 315), (293, 320), (320, 313), (323, 322), (327, 323), (332, 307), (131, 56), (66, 131), (55, 129), (70, 135), (104, 140), (135, 71), (134, 69), (140, 78), (92, 56), (71, 140), (254, 200), (276, 235), (220, 276), (233, 254), (247, 152), (153, 249), (270, 220), (295, 266), (266, 332), (161, 141), (58, 382), (382, 55)], [(356, 14, 253, 363), (252, 8, 236, 20), (250, 253, 14, 11), (7, 22, 237, 239), (22, 24, 17, 237), (24, 26, 238, 17), (26, 28, 236, 238), (28, 30, 20, 236), (357, 18, 14, 356), (13, 23, 22, 7), (23, 25, 24, 22), (25, 27, 26, 24), (27, 29, 28, 26), (29, 31, 30, 28), (358, 19, 18, 357), (12, 39, 23, 13), (39, 15, 25, 23), (15, 9, 27, 25), (9, 21, 29, 27), (21, 16, 31, 29), (361, 32, 19, 358), (362, 40, 333, 364), (40, 43, 36, 333), (43, 46, 146, 36), (46, 49, 35, 146), (49, 52, 151, 35), (52, 37, 150, 151), (359, 41, 40, 362), (41, 44, 43, 40), (44, 47, 46, 43), (47, 50, 49, 46), (50, 53, 52, 49), (53, 38, 37, 52), (360, 42, 41, 359), (42, 45, 44, 41), (45, 48, 47, 44), (48, 51, 50, 47), (51, 54, 53, 50), (54, 10, 38, 53), (361, 16, 42, 360), (16, 21, 45, 42), (21, 9, 48, 45), (9, 15, 51, 48), (15, 39, 54, 51), (39, 12, 10, 54), (2, 0, 32, 33), (3, 2, 33, 34), (4, 3, 34, 1), (346, 4, 1, 345), (6, 19, 32, 0), (5, 18, 19, 6), (11, 14, 18, 5), (113, 115, 126, 124), (115, 114, 125, 126), (114, 110, 121, 125), (110, 108, 119, 121), (108, 109, 120, 119), (109, 117, 128, 120), (117, 107, 118, 128), (112, 123, 118, 107), (111, 122, 123, 112), (116, 127, 122, 111), (113, 124, 127, 116), (212, 213, 230, 228), (213, 214, 227, 230), (214, 215, 226, 227), (215, 216, 225, 226), (216, 217, 224, 225), (217, 218, 229, 224), (218, 219, 223, 229), (220, 223, 219), (318, 330, 329, 317), (315, 322, 328, 316), (314, 326, 324, 310), (321, 331, 327, 312), (311, 325, 330, 318), (317, 329, 331, 321), (316, 328, 326, 314), (310, 324, 325, 311), (255, 239, 237, 256), (257, 256, 237, 17), (238, 258, 257, 17), (258, 238, 236, 259), (259, 236, 8, 260), (261, 260, 8, 240), (251, 262, 261, 240), (145, 149, 151, 150), (35, 151, 149, 139), (139, 143, 146, 35), (143, 138, 36, 146), (338, 347, 334, 72), (347, 350, 336, 334), (350, 353, 335, 336), (353, 339, 134, 335), (381, 348, 347, 338), (348, 351, 350, 347), (351, 354, 353, 350), (354, 344, 339, 353), (341, 349, 348, 381), (349, 352, 351, 348), (352, 355, 354, 351), (355, 136, 344, 354), (380, 343, 349, 341), (343, 342, 352, 349), (342, 147, 355, 352), (147, 340, 136, 355), (32, 361, 360, 33), (33, 360, 359, 34), (34, 359, 362, 1), (1, 362, 364, 345), (16, 361, 358, 31), (31, 358, 357, 30), (30, 357, 356, 20), (20, 356, 363, 252), (137, 340, 147, 365), (365, 147, 342, 368), (368, 342, 343, 371), (371, 343, 380, 148), (374, 137, 365, 375), (375, 365, 368, 376), (376, 368, 371, 377), (377, 371, 148, 383), (138, 142, 366, 367), (367, 366, 369, 370), (370, 369, 372, 373), (373, 372, 144, 141), (36, 138, 367, 333), (333, 367, 370, 364), (364, 370, 373, 345), (345, 373, 141, 346), (379, 385, 148, 380), (372, 377, 383, 144), (369, 376, 377, 372), (366, 375, 376, 369), (142, 374, 375, 366), (385, 386, 383, 148), (386, 185, 144, 383), (337, 129, 385, 379), (129, 378, 386, 385), (378, 382, 185, 386), (130, 57, 341, 381), (57, 379, 380, 341), (384, 133, 57, 130), (133, 337, 379, 57), (133, 384, 132, 68), (67, 68, 132, 77)])
_uv = me_cube_014.uv_layers.new(name='UVMap')
_uv.uv.foreach_set('vector', [0.0, 0.0, 0.0, 0.0, 0.0, 0.0, 0.0, 0.0, 0.0, 0.0, 0.0, 0.0, 0.0, 0.0, 0.0, 0.0, 0.0, 0.0, 0.0, 0.0, 0.0, 0.0, 0.0, 0.0, 0.0, 0.0, 0.0, 0.0, 0.0, 0.0, 0.0, 0.0, 0.0, 0.0, 0.0, 0.0, 0.0, 0.0, 0.0, 0.0, 0.0, 0.0, 0.0, 0.0, 0.0, 0.0, 0.0, 0.0, 0.0, 0.0, 0.0, 0.0, 0.0, 0.0, 0.0, 0.0, 0.0, 0.0, 0.0, 0.0, 0.0, 0.0, 0.0, 0.0, 0.0, 0.0, 0.0, 0.0, 0.0, 0.0, 0.0, 0.0, 0.0, 0.0, 0.0, 0.0, 0.0, 0.0, 0.0, 0.0, 0.0, 0.0, 0.0, 0.0, 0.0, 0.0, 0.0, 0.0, 0.0, 0.0, 0.0, 0.0, 0.0, 0.0, 0.0, 0.0, 0.0, 0.0, 0.0, 0.0, 0.0, 0.0, 0.0, 0.0, 0.0, 0.0, 0.0, 0.0, 0.0, 0.0, 0.0, 0.0, 0.0, 0.0, 0.0, 0.0, 0.0, 0.0, 0.0, 0.0, 0.0, 0.0, 0.0, 0.0, 0.0, 0.0, 0.0, 0.0, 0.0, 0.0, 0.0, 0.0, 0.0, 0.0, 0.0, 0.0, 0.0, 0.0, 0.0, 0.0, 0.0, 0.0, 0.0, 0.0, 0.0, 0.0, 0.0, 0.0, 0.0, 0.0, 0.0, 0.0, 0.0, 0.0, 0.0, 0.0, 0.0, 0.0, 0.0, 0.0, 0.0, 0.0, 0.0, 0.0, 0.0, 0.0, 0.0, 0.0, 0.0, 0.0, 0.0, 0.0, 0.0, 0.0, 0.0, 0.0, 0.0, 0.0, 0.0, 0.0, 0.0, 0.0, 0.0, 0.0, 0.0, 0.0, 0.0, 0.0, 0.0, 0.0, 0.0, 0.0, 0.0, 0.0, 0.0, 0.0, 0.0, 0.0, 0.0, 0.0, 0.0, 0.0, 0.0, 0.0, 0.0, 0.0, 0.0, 0.0, 0.0, 0.0, 0.0, 0.0, 0.0, 0.0, 0.0, 0.0, 0.0, 0.0, 0.0, 0.0, 0.0, 0.0, 0.0, 0.0, 0.0, 0.0, 0.0, 0.0, 0.0, 0.0, 0.0, 0.0, 0.0, 0.0, 0.0, 0.0, 0.0, 0.0, 0.0, 0.0, 0.0, 0.0, 0.0, 0.0, 0.0, 0.0, 0.0, 0.0, 0.0, 0.0, 0.0, 0.0, 0.0, 0.0, 0.0, 0.0, 0.0, 0.0, 0.0, 0.0, 0.0, 0.0, 0.0, 0.0, 0.0, 0.0, 0.0, 0.0, 0.0, 0.0, 0.0, 0.0, 0.0, 0.0, 0.0, 0.0, 0.0, 0.0, 0.0, 0.0, 0.0, 0.0, 0.0, 0.0, 0.0, 0.0, 0.0, 0.0, 0.0, 0.0, 0.0, 0.0, 0.0, 0.0, 0.0, 0.0, 0.0, 0.0, 0.0, 0.0, 0.0, 0.0, 0.0, 0.0, 0.0, 0.0, 0.0, 0.0, 0.0, 0.0, 0.0, 0.0, 0.0, 0.0, 0.0, 0.0, 0.0, 0.0, 0.0, 0.0, 0.0, 0.0, 0.0, 0.0, 0.0, 0.0, 0.0, 0.0, 0.0, 0.0, 0.0, 0.0, 0.0, 0.0, 0.0, 0.0, 0.0, 0.0, 0.0, 0.0, 0.0, 0.0, 0.0, 0.0, 0.0, 0.0, 0.0, 0.0, 0.0, 0.0, 0.0, 0.0, 0.0, 0.0, 0.0, 0.0, 0.0, 0.0, 0.0, 0.0, 0.0, 0.0, 0.0, 0.0, 0.0, 0.0, 0.0, 0.0, 0.0, 0.0, 0.0, 0.0, 0.0, 0.0, 0.0, 0.0, 0.0, 0.0, 0.0, 0.0, 0.0, 0.0, 0.0, 0.0, 0.0, 0.0, 0.0, 0.0, 0.0, 0.0, 0.0, 0.0, 0.0, 0.0, 0.0, 0.0, 0.0, 0.0, 0.0, 0.0, 0.0, 0.0, 0.0, 0.0, 0.0, 0.0, 0.0, 0.0, 0.0, 0.0, 0.0, 0.0, 0.0, 0.0, 0.0, 0.0, 0.0, 0.0, 0.0, 0.0, 0.0, 0.0, 0.0, 0.0, 0.0, 0.0, 0.0, 0.0, 0.0, 0.0, 0.0, 0.0, 0.0, 0.0, 0.0, 0.0, 0.0, 0.0, 0.0, 0.0, 0.0, 0.0, 0.0, 0.0, 0.0, 0.0, 0.0, 0.0, 0.0, 0.0, 0.0, 0.0, 0.0, 0.0, 0.0, 0.0, 0.0, 0.0, 0.0, 0.0, 0.0, 0.0, 0.0, 0.0, 0.0, 0.0, 0.0, 0.0, 0.0, 0.0, 0.0, 0.0, 0.0, 0.0, 0.0, 0.0, 0.0, 0.0, 0.0, 0.0, 0.0, 0.0, 0.0, 0.0, 0.0, 0.0, 0.0, 0.0, 0.0, 0.0, 0.0, 0.0, 0.0, 0.0, 0.0, 0.0, 0.0, 0.0, 0.0, 0.0, 0.0, 0.0, 0.0, 0.0, 0.0, 0.0, 0.0, 0.0, 0.0, 0.0, 0.0, 0.0, 0.0, 0.0, 0.0, 0.0, 0.0, 0.0, 0.0, 0.0, 0.0, 0.0, 0.0, 0.0, 0.0, 0.0, 0.0, 0.0, 0.0, 0.0, 0.0, 0.0, 0.0, 0.0, 0.0, 0.0, 0.0, 0.0, 0.0, 0.0, 0.0, 0.0, 0.0, 0.0, 0.0, 0.0, 0.0, 0.0, 0.0, 0.0, 0.0, 0.0, 0.0, 0.0, 0.0, 0.0, 0.0, 0.0, 0.0, 0.0, 0.0, 0.0, 0.0, 0.0, 0.0, 0.0, 0.0, 0.0, 0.0, 0.0, 0.0, 0.0, 0.0, 0.0, 0.0, 0.0, 0.0, 0.0, 0.0, 0.0, 0.0, 0.0, 0.0, 0.0, 0.0, 0.0, 0.0, 0.0, 0.0, 0.0, 0.0, 0.0, 0.0, 0.0, 0.0, 0.0, 0.0, 0.0, 0.0, 0.0, 0.0, 0.0, 0.0, 0.0, 0.0, 0.0, 0.0, 0.0, 0.0, 0.0, 0.0, 0.0, 0.0, 0.0, 0.0, 0.0, 0.0, 0.0, 0.0, 0.0, 0.0, 0.0, 0.0, 0.0, 0.0, 0.0, 0.0, 0.0, 0.0, 0.0, 0.0, 0.0, 0.0, 0.0, 0.0, 0.0, 0.0, 0.0, 0.0, 0.0, 0.0, 0.0, 0.0, 0.0, 0.0, 0.0, 0.0, 0.0, 0.0, 0.0, 0.0, 0.0, 0.0, 0.0, 0.0, 0.0, 0.0, 0.0, 0.0, 0.0, 0.0, 0.0, 0.0, 0.0, 0.0, 0.0, 0.0, 0.0, 0.0, 0.0, 0.0, 0.0, 0.0, 0.0, 0.0, 0.0, 0.0, 0.0, 0.0, 0.0, 0.0, 0.0, 0.0, 0.0, 0.0, 0.0, 0.0, 0.0, 0.0, 0.0, 0.0, 0.0, 0.0, 0.0, 0.0, 0.0, 0.0, 0.0, 0.0, 0.0, 0.0, 0.0, 0.0, 0.0, 0.0, 0.0, 0.0, 0.0, 0.0, 0.0, 0.0, 0.0, 0.0, 0.0, 0.0, 0.0, 0.0, 0.0, 0.0, 0.0, 0.0, 0.0, 0.0, 0.0, 0.0, 0.0, 0.0, 0.0, 0.0, 0.0, 0.0, 0.0, 0.0, 0.0, 0.0, 0.0, 0.0, 0.0, 0.0, 0.0, 0.0, 0.0, 0.0, 0.0, 0.0, 0.0, 0.0, 0.0, 0.0, 0.0, 0.0, 0.0, 0.0, 0.0, 0.0, 0.0, 0.0, 0.0, 0.0, 0.0, 0.0, 0.0, 0.0, 0.0, 0.0, 0.0, 0.0, 0.0, 0.0, 0.0, 0.0, 0.0, 0.0, 0.0, 0.0, 0.0, 0.0, 0.0, 0.0, 0.0, 0.0, 0.0, 0.0, 0.0, 0.0, 0.0, 0.0, 0.0, 0.0, 0.0, 0.0, 0.0, 0.0, 0.0, 0.0, 0.0, 0.0, 0.0, 0.0, 0.0, 0.0, 0.0, 0.0, 0.0, 0.0, 0.0, 0.0, 0.0, 0.0, 0.0, 0.0, 0.0, 0.0, 0.0, 0.0, 0.0, 0.0, 0.0, 0.0, 0.0, 0.0, 0.0, 0.0, 0.0, 0.0, 0.0, 0.0, 0.0, 0.0, 0.0, 0.0, 0.0, 0.0, 0.0, 0.0, 0.0, 0.0, 0.0, 0.0, 0.0, 0.0, 0.0, 0.0, 0.0, 0.0, 0.0, 0.0, 0.0, 0.0, 0.0, 0.0, 0.0, 0.0, 0.0, 0.0, 0.0, 0.0, 0.0, 0.0, 0.0, 0.0, 0.0, 0.0, 0.0, 0.0, 0.0, 0.0, 0.0, 0.0, 0.0, 0.0, 0.0, 0.0, 0.0, 0.0, 0.0, 0.0, 0.0, 0.0, 0.0, 0.0, 0.0, 0.0, 0.0, 0.0, 0.0, 0.0, 0.0, 0.0, 0.0, 0.0, 0.0, 0.0, 0.0, 0.0, 0.0, 0.0, 0.0, 0.0, 0.0, 0.0, 0.0, 0.0, 0.0, 0.0, 0.0, 0.0, 0.0, 0.0, 0.0, 0.0, 0.0, 0.0, 0.0, 0.0, 0.0, 0.0, 0.0, 0.0, 0.0, 0.0, 0.0, 0.0, 0.0, 0.0, 0.0, 0.0, 0.0, 0.0, 0.0, 0.0, 0.0, 0.0, 0.0, 0.0, 0.0, 0.0, 0.0, 0.0, 0.0, 0.0, 0.0, 0.0, 0.0, 0.0, 0.0, 0.0, 0.0, 0.0, 0.0, 0.0, 0.0, 0.0, 0.0, 0.0, 0.0, 0.0, 0.0, 0.0, 0.0, 0.0, 0.0, 0.0, 0.0, 0.0, 0.0, 0.0, 0.0, 0.0, 0.0, 0.0, 0.0, 0.0, 0.0, 0.0, 0.0, 0.0, 0.0, 0.0, 0.0, 0.0, 0.0, 0.0, 0.0, 0.0, 0.0, 0.0, 0.0, 0.0, 0.0, 0.0, 0.0, 0.0, 0.0, 0.0, 0.0, 0.0, 0.0, 0.0, 0.0, 0.0, 0.0, 0.0, 0.0, 0.0, 0.0, 0.0, 0.0, 0.0, 0.0, 0.0, 0.0, 0.0, 0.0, 0.0, 0.0, 0.0, 0.0, 0.0, 0.0, 0.0, 0.0, 0.0, 0.0, 0.0, 0.0, 0.0, 0.0, 0.0, 0.0, 0.0, 0.0, 0.0, 0.0, 0.0, 0.0, 0.0, 0.0, 0.0, 0.0, 0.0, 0.0, 0.0, 0.0, 0.0, 0.0, 0.0, 0.0, 0.0, 0.0, 0.0, 0.0, 0.0, 0.0, 0.0, 0.0, 0.0, 0.0, 0.0, 0.0, 0.0, 0.0, 0.0, 0.0, 0.0, 0.0, 0.0, 0.0, 0.0, 0.0, 0.0, 0.0, 0.0, 0.0, 0.0, 0.0, 0.0, 0.0, 0.0, 0.0, 0.0, 0.0, 0.0, 0.0, 0.0, 0.0, 0.0, 0.0, 0.0, 0.0, 0.0, 0.0, 0.0, 0.0, 0.0, 0.0, 0.0, 0.0, 0.0, 0.0, 0.0, 0.0, 0.0, 0.0, 0.0, 0.0, 0.0, 0.0, 0.0, 0.0, 0.0, 0.0, 0.0, 0.0, 0.0, 0.0, 0.0, 0.0, 0.0, 0.0, 0.0, 0.0, 0.0, 0.0, 0.0, 0.0, 0.0, 0.0, 0.0, 0.0, 0.0, 0.0, 0.0, 0.0, 0.0, 0.0, 0.0, 0.0, 0.0, 0.0, 0.0, 0.0, 0.0, 0.0, 0.0, 0.0, 0.0, 0.0, 0.0, 0.0, 0.0, 0.0, 0.0, 0.0, 0.0, 0.0, 0.0, 0.0, 0.0, 0.0, 0.0, 0.0, 0.0, 0.0, 0.0, 0.0])
me_cube_014.update()
me_cube_014.normals_split_custom_set([tuple(v) for v in zip(*[iter([0.9049, -0.009051, 0.4255, 0.9049, -0.009051, 0.4255, 0.9049, -0.009051, 0.4255, 0.9049, -0.009051, 0.4255, 0.9675, 0.1695, 0.1879, 0.9675, 0.1695, 0.1879, 0.9675, 0.1695, 0.1879, 0.9675, 0.1695, 0.1879, 0.8163, 0.02315, 0.5771, 0.8163, 0.02315, 0.5771, 0.8163, 0.02315, 0.5771, 0.8163, 0.02315, 0.5771, 0.9921, 0.08447, -0.09309, 0.9921, 0.08447, -0.09309, 0.9921, 0.08447, -0.09309, 0.9921, 0.08447, -0.09309, 0.988, 0.1487, -0.04122, 0.988, 0.1486, -0.04108, 0.9881, 0.1485, -0.04095, 0.988, 0.1487, -0.04123, 0.9761, 0.2123, -0.04577, 0.9761, 0.2122, -0.04579, 0.9761, 0.2123, -0.04577, 0.9762, 0.2122, -0.04581, 0.9813, 0.1858, -0.05103, 0.9813, 0.1858, -0.05103, 0.9813, 0.1858, -0.05103, 0.9813, 0.1858, -0.05103, 0.9857, 0.1056, 0.1317, 0.9857, 0.1056, 0.1317, 0.9857, 0.1056, 0.1317, 0.9857, 0.1056, 0.1317, 0.9524, -0.05284, 0.3003, 0.9524, -0.05284, 0.3003, 0.9524, -0.05284, 0.3003, 0.9524, -0.05284, 0.3003, 0.9887, -0.1402, -0.05383, 0.9887, -0.1402, -0.05383, 0.9887, -0.1402, -0.05383, 0.9887, -0.1402, -0.05383, 0.9978, -0.00713, 0.06571, 0.9978, -0.00713, 0.06571, 0.9978, -0.00713, 0.06571, 0.9978, -0.00713, 0.06571, 0.9939, 0.1081, -0.02042, 0.9939, 0.1081, -0.02042, 0.9939, 0.1081, -0.02042, 0.9939, 0.1081, -0.02042, 0.982, 0.1305, -0.1363, 0.982, 0.1305, -0.1363, 0.982, 0.1305, -0.1363, 0.982, 0.1305, -0.1363, 0.9917, 0.106, 0.07211, 0.9917, 0.106, 0.07211, 0.9917, 0.106, 0.07211, 0.9917, 0.106, 0.07211, 0.9788, 0.007183, 0.2047, 0.9788, 0.007183, 0.2047, 0.9788, 0.007183, 0.2047, 0.9788, 0.007183, 0.2047, 0.9967, -0.08007, 0.009351, 0.9967, -0.08007, 0.009351, 0.9967, -0.08007, 0.009351, 0.9967, -0.08007, 0.009351, 0.9805, 0.04915, 0.1904, 0.9805, 0.04915, 0.1904, 0.9805, 0.04915, 0.1904, 0.9805, 0.04915, 0.1904, 0.9896, 0.1419, 0.02267, 0.9896, 0.1419, 0.02267, 0.9896, 0.1419, 0.02267, 0.9896, 0.1419, 0.02267, 0.9749, 0.1441, -0.1698, 0.9749, 0.1441, -0.1698, 0.9749, 0.1441, -0.1698, 0.9749, 0.1441, -0.1698, 0.9936, 0.1084, 0.03226, 0.9936, 0.1084, 0.03226, 0.9936, 0.1084, 0.03226, 0.9936, 0.1084, 0.03226, 0.9941, -0.02465, 0.1054, 0.9941, -0.02465, 0.1054, 0.9941, -0.02465, 0.1054, 0.9941, -0.02465, 0.1054, 0.9811, 0.01067, 0.1933, 0.9811, 0.01067, 0.1933, 0.9811, 0.01067, 0.1933, 0.9811, 0.01067, 0.1933, 0.9945, -0.0852, -0.06026, 0.9945, -0.0852, -0.06026, 0.9945, -0.0852, -0.06026, 0.9945, -0.0852, -0.06026, 0.9913, -0.126, -0.03779, 0.9913, -0.126, -0.03779, 0.9913, -0.126, -0.03779, 0.9913, -0.126, -0.03779, 0.9869, -0.1571, -0.03672, 0.9869, -0.1571, -0.03672, 0.9869, -0.1571, -0.03672, 0.9869, -0.1571, -0.03672, 0.9902, -0.1319, -0.04577, 0.9902, -0.1319, -0.04577, 0.9902, -0.1319, -0.04577, 0.9902, -0.1319, -0.04577, 0.9917, -0.1158, -0.05618, 0.9917, -0.1158, -0.05618, 0.9917, -0.1158, -0.05618, 0.9917, -0.1158, -0.05618, 0.9855, -0.0572, 0.1596, 0.9855, -0.0572, 0.1596, 0.9855, -0.0572, 0.1596, 0.9855, -0.0572, 0.1596, 0.9937, -0.1003, -0.05045, 0.9937, -0.1003, -0.05045, 0.9937, -0.1003, -0.05045, 0.9937, -0.1003, -0.05045, 0.9913, -0.1001, -0.08509, 0.9913, -0.1001, -0.08509, 0.9913, -0.1001, -0.08509, 0.9913, -0.1001, -0.08509, 0.9975, -0.0688, -0.01684, 0.9975, -0.0688, -0.01684, 0.9975, -0.0688, -0.01684, 0.9975, -0.0688, -0.01684, 0.9996, 0.006846, 0.0286, 0.9996, 0.006846, 0.0286, 0.9996, 0.006846, 0.0286, 0.9996, 0.006846, 0.0286, 0.997, 0.06435, -0.04225, 0.997, 0.06435, -0.04225, 0.997, 0.06435, -0.04225, 0.997, 0.06435, -0.04225, 0.9916, -0.01364, 0.1288, 0.9916, -0.01364, 0.1288, 0.9916, -0.01364, 0.1288, 0.9916, -0.01364, 0.1288, 0.998, -0.0575, -0.02788, 0.998, -0.0575, -0.02788, 0.998, -0.0575, -0.02788, 0.998, -0.0575, -0.02788, 0.9895, -0.08229, -0.1188, 0.9895, -0.08229, -0.1188, 0.9895, -0.08229, -0.1188, 0.9895, -0.08229, -0.1188, 0.9984, -0.05484, 0.01357, 0.9984, -0.05484, 0.01357, 0.9984, -0.05484, 0.01357, 0.9984, -0.05484, 0.01357, 0.9908, 0.01171, 0.1347, 0.9908, 0.01171, 0.1347, 0.9908, 0.01171, 0.1347, 0.9908, 0.01171, 0.1347, 0.9985, 0.05539, -0.002666, 0.9985, 0.05539, -0.002666, 0.9985, 0.05539, -0.002666, 0.9985, 0.05539, -0.002666, 0.9937, -0.08502, 0.0736, 0.9937, -0.08502, 0.0736, 0.9937, -0.08502, 0.0736, 0.9937, -0.08502, 0.0736, 0.9927, -0.1202, -0.009105, 0.9927, -0.1202, -0.009105, 0.9927, -0.1202, -0.009105, 0.9927, -0.1202, -0.009105, 0.9719, -0.1714, -0.1615, 0.9719, -0.1714, -0.1615, 0.9719, -0.1714, -0.1615, 0.9719, -0.1714, -0.1615, 0.9908, -0.1303, 0.03582, 0.9908, -0.1303, 0.03582, 0.9908, -0.1303, 0.03582, 0.9908, -0.1303, 0.03582, 0.9712, -0.06398, 0.2297, 0.9712, -0.06398, 0.2297, 0.9712, -0.06398, 0.2297, 0.9712, -0.06398, 0.2297, 0.9987, -0.04176, 0.02829, 0.9987, -0.04176, 0.02829, 0.9987, -0.04176, 0.02829, 0.9987, -0.04176, 0.02829, 0.8377, 0.04205, 0.5446, 0.8377, 0.04205, 0.5446, 0.8377, 0.04205, 0.5446, 0.8377, 0.04205, 0.5446, 0.8531, 0.04774, 0.5196, 0.8531, 0.04774, 0.5196, 0.8531, 0.04774, 0.5196, 0.8531, 0.04774, 0.5196, 0.8447, 0.04525, 0.5334, 0.8447, 0.04525, 0.5334, 0.8447, 0.04525, 0.5334, 0.8447, 0.04525, 0.5334, 0.8529, 0.04388, 0.5202, 0.8529, 0.04388, 0.5202, 0.8529, 0.04388, 0.5202, 0.8529, 0.04388, 0.5202, 0.8126, 0.0562, 0.5802, 0.8126, 0.0562, 0.5802, 0.8126, 0.0562, 0.5802, 0.8126, 0.0562, 0.5802, 0.7917, 0.08626, 0.6048, 0.7917, 0.08626, 0.6048, 0.7917, 0.08626, 0.6048, 0.7917, 0.08626, 0.6048, 0.7954, 0.04083, 0.6047, 0.7954, 0.04083, 0.6047, 0.7954, 0.04083, 0.6047, 0.7954, 0.04083, 0.6047, 0.1718, 0.984, 0.04736, 0.1718, 0.984, 0.04736, 0.1718, 0.984, 0.04736, 0.1718, 0.984, 0.04736, 0.1821, 0.9832, 0.009385, 0.1821, 0.9832, 0.009385, 0.1821, 0.9832, 0.009385, 0.1821, 0.9832, 0.009385, 0.1328, 0.9883, -0.07512, 0.1328, 0.9883, -0.07512, 0.1328, 0.9883, -0.07512, 0.1328, 0.9883, -0.07512, 0.1178, 0.9901, -0.0759, 0.1178, 0.9901, -0.0759, 0.1178, 0.9901, -0.0759, 0.1178, 0.9901, -0.0759, 0.2613, 0.9618, -0.08129, 0.2613, 0.9618, -0.08129, 0.2613, 0.9618, -0.08129, 0.2613, 0.9618, -0.08129, 0.2578, 0.9554, -0.1444, 0.2578, 0.9554, -0.1444, 0.2578, 0.9554, -0.1444, 0.2578, 0.9554, -0.1444, 0.1469, 0.9664, -0.211, 0.1469, 0.9664, -0.211, 0.1469, 0.9664, -0.211, 0.1469, 0.9664, -0.211, 0.4554, 0.8404, 0.2939, 0.4554, 0.8404, 0.2939, 0.4554, 0.8404, 0.2939, 0.4554, 0.8404, 0.2939, 0.2829, 0.9551, 0.08813, 0.2829, 0.9551, 0.08813, 0.2829, 0.9551, 0.08813, 0.2829, 0.9551, 0.08813, 0.1165, 0.9909, 0.06749, 0.1165, 0.9909, 0.06749, 0.1165, 0.9909, 0.06749, 0.1165, 0.9909, 0.06749, 0.1431, 0.9881, 0.05618, 0.1431, 0.9881, 0.05618, 0.1431, 0.9881, 0.05618, 0.1431, 0.9881, 0.05618, 0.003532, -0.9309, 0.3653, 0.003532, -0.9309, 0.3653, 0.003532, -0.9309, 0.3653, 0.003532, -0.9309, 0.3653, 0.03861, -0.9347, 0.3533, 0.03861, -0.9347, 0.3533, 0.03861, -0.9347, 0.3533, 0.03861, -0.9347, 0.3533, -0.1616, -0.9678, 0.1932, -0.1616, -0.9678, 0.1932, -0.1616, -0.9678, 0.1932, -0.1616, -0.9678, 0.1932, -0.102, -0.9746, 0.1992, -0.102, -0.9746, 0.1992, -0.102, -0.9746, 0.1992, -0.102, -0.9746, 0.1992, -0.0407, -0.9651, 0.2587, -0.0407, -0.9651, 0.2587, -0.0407, -0.9651, 0.2587, -0.0407, -0.9651, 0.2587, 0.1173, -0.9311, 0.3454, 0.1173, -0.9311, 0.3454, 0.1173, -0.9311, 0.3454, 0.1173, -0.9311, 0.3454, 0.1248, -0.9684, 0.2158, 0.1248, -0.9684, 0.2158, 0.1248, -0.9684, 0.2158, 0.1248, -0.9684, 0.2158, 0.1284, -0.9861, 0.1051, 0.1284, -0.9861, 0.1051, 0.1284, -0.9861, 0.1051, -0.0103, 0.3296, 0.9441, -0.0103, 0.3296, 0.9441, -0.0103, 0.3296, 0.9441, -0.0103, 0.3296, 0.9441, 0.9487, 0.1042, 0.2985, 0.9487, 0.1042, 0.2985, 0.9487, 0.1042, 0.2985, 0.9487, 0.1042, 0.2985, 0.0262, 0.3295, 0.9438, 0.0262, 0.3295, 0.9438, 0.0262, 0.3295, 0.9438, 0.0262, 0.3295, 0.9438, -0.943, 0.1097, 0.3143, -0.943, 0.1097, 0.3143, -0.943, 0.1097, 0.3143, -0.943, 0.1097, 0.3143, -0.009893, 0.3296, 0.9441, -0.009893, 0.3296, 0.9441, -0.009893, 0.3296, 0.9441, -0.009893, 0.3296, 0.9441, -0.943, 0.1097, 0.3143, -0.943, 0.1097, 0.3143, -0.943, 0.1097, 0.3143, -0.943, 0.1097, 0.3143, 0.8375, 0.1801, 0.5159, 0.8375, 0.1801, 0.5159, 0.8375, 0.1801, 0.5159, 0.8375, 0.1801, 0.5159, -0.02145, 0.3296, 0.9439, -0.02145, 0.3296, 0.9439, -0.02145, 0.3296, 0.9439, -0.02145, 0.3296, 0.9439, 0.9843, 0.1685, -0.05326, 0.9843, 0.1685, -0.05326, 0.9843, 0.1685, -0.05326, 0.9843, 0.1685, -0.05326, 0.981, -0.1695, -0.09434, 0.981, -0.1695, -0.09434, 0.981, -0.1695, -0.09434, 0.9807, -0.1707, -0.09545, 0.9941, -0.005024, -0.1083, 0.9942, -0.006262, -0.1074, 0.9942, -0.006262, -0.1074, 0.9943, -0.007297, -0.1063, 0.9919, 0.1207, -0.03929, 0.9919, 0.1207, -0.03929, 0.9919, 0.1207, -0.03929, 0.9919, 0.1207, -0.03929, 0.9998, 0.01096, 0.01352, 0.9998, 0.01096, 0.01352, 0.9998, 0.01096, 0.01352, 0.9998, 0.01096, 0.01352, 0.9996, -0.02734, 0.007296, 0.9996, -0.02734, 0.007296, 0.9996, -0.02734, 0.007296, 0.9996, -0.02734, 0.007296, 0.9943, -0.1055, 0.01233, 0.9943, -0.1055, 0.01233, 0.9943, -0.1055, 0.01233, 0.9943, -0.1055, 0.01233, 0.9947, -0.09055, -0.0494, 0.9947, -0.09055, -0.0494, 0.9947, -0.09055, -0.0494, 0.9947, -0.09055, -0.0494, 0.9949, -0.07148, -0.0711, 0.9949, -0.07148, -0.0711, 0.9949, -0.07148, -0.0711, 0.9949, -0.07148, -0.0711, 0.995, -0.08845, -0.04618, 0.995, -0.08845, -0.04618, 0.995, -0.08845, -0.04618, 0.995, -0.08845, -0.04618, 0.9977, -0.06692, 0.004186, 0.9977, -0.06692, 0.004186, 0.9977, -0.06692, 0.004186, 0.9977, -0.06692, 0.004186, 0.4575, 0.8745, 0.1609, 0.4575, 0.8745, 0.1609, 0.4575, 0.8745, 0.1609, 0.4575, 0.8745, 0.1609, 0.6933, 0.7117, 0.1135, 0.6933, 0.7117, 0.1135, 0.6933, 0.7117, 0.1135, 0.6933, 0.7117, 0.1135, 0.8483, 0.52, 0.1003, 0.8483, 0.52, 0.1003, 0.8483, 0.52, 0.1003, 0.8483, 0.52, 0.1003, 0.9663, 0.2558, 0.03003, 0.9663, 0.2558, 0.03003, 0.9663, 0.2558, 0.03003, 0.9663, 0.2558, 0.03003, 0.4931, 0.7179, 0.4915, 0.4931, 0.7179, 0.4915, 0.4931, 0.7179, 0.4915, 0.4931, 0.7179, 0.4915, 0.7689, 0.4743, 0.4286, 0.7689, 0.4743, 0.4286, 0.7689, 0.4743, 0.4286, 0.7689, 0.4743, 0.4286, 0.9296, 0.2613, 0.2601, 0.9296, 0.2613, 0.2601, 0.9296, 0.2613, 0.2601, 0.9296, 0.2613, 0.2601, 0.9841, 0.1549, 0.08656, 0.9841, 0.1549, 0.08656, 0.9841, 0.1549, 0.08656, 0.9841, 0.1549, 0.08656, 0.3807, 0.7477, 0.5441, 0.3807, 0.7477, 0.5441, 0.3807, 0.7477, 0.5441, 0.3807, 0.7477, 0.5441, 0.6914, 0.5973, 0.4065, 0.6914, 0.5973, 0.4065, 0.6914, 0.5973, 0.4065, 0.6914, 0.5973, 0.4065, 0.9, 0.3428, 0.2692, 0.9, 0.3428, 0.2692, 0.9, 0.3428, 0.2692, 0.9, 0.3428, 0.2692, 0.9831, 0.1494, 0.1061, 0.9831, 0.1494, 0.1061, 0.9831, 0.1494, 0.1061, 0.9831, 0.1494, 0.1061, 0.3275, 0.4266, 0.843, 0.3275, 0.4266, 0.843, 0.3275, 0.4266, 0.843, 0.3275, 0.4266, 0.843, 0.8017, 0.2832, 0.5264, 0.8017, 0.2832, 0.5264, 0.8017, 0.2832, 0.5264, 0.8017, 0.2832, 0.5264, 0.9454, 0.08747, 0.314, 0.9454, 0.08747, 0.314, 0.9454, 0.08747, 0.314, 0.9454, 0.08747, 0.314, 0.9904, 0.03055, 0.1349, 0.9904, 0.03055, 0.1349, 0.9904, 0.03055, 0.1349, 0.9904, 0.03055, 0.1349, 0.9959, -0.0505, 0.07492, 0.9959, -0.0505, 0.07492, 0.9959, -0.0505, 0.07492, 0.9959, -0.0505, 0.07492, 0.9915, 0.01659, 0.1292, 0.9915, 0.01659, 0.1292, 0.9915, 0.01659, 0.1292, 0.9915, 0.01659, 0.1292, 0.9864, -0.03881, 0.16, 0.9864, -0.03881, 0.16, 0.9864, -0.03881, 0.16, 0.9864, -0.03881, 0.16, 0.9795, 0.05359, 0.1941, 0.9795, 0.05359, 0.1941, 0.9795, 0.05359, 0.1941, 0.9795, 0.05359, 0.1941, 0.9929, 0.04924, 0.1079, 0.9929, 0.04924, 0.1079, 0.9929, 0.04924, 0.1079, 0.9929, 0.04924, 0.1079, 0.9764, 0.06694, 0.2052, 0.9764, 0.06694, 0.2052, 0.9764, 0.06694, 0.2052, 0.9764, 0.06694, 0.2052, 0.9539, 0.03272, 0.2982, 0.9539, 0.03272, 0.2982, 0.9539, 0.03272, 0.2982, 0.9539, 0.03272, 0.2982, 0.8928, 0.1641, 0.4196, 0.8928, 0.1641, 0.4196, 0.8928, 0.1641, 0.4196, 0.8928, 0.1641, 0.4196, 0.992, -0.03123, 0.1224, 0.992, -0.03123, 0.1224, 0.992, -0.03123, 0.1224, 0.992, -0.03123, 0.1224, 0.9476, -0.04974, 0.3157, 0.9476, -0.04974, 0.3157, 0.9476, -0.04974, 0.3157, 0.9476, -0.04974, 0.3157, 0.8671, -0.0974, 0.4885, 0.8671, -0.0974, 0.4885, 0.8671, -0.0974, 0.4885, 0.8671, -0.0974, 0.4885, 0.4804, -0.01541, 0.8769, 0.4804, -0.01541, 0.8769, 0.4804, -0.01541, 0.8769, 0.4804, -0.01541, 0.8769, 0.9883, -0.1272, 0.08434, 0.9883, -0.1272, 0.08434, 0.9883, -0.1272, 0.08434, 0.9883, -0.1272, 0.08434, 0.9166, -0.2611, 0.3028, 0.9166, -0.2611, 0.3028, 0.9166, -0.2611, 0.3028, 0.9166, -0.2611, 0.3028, 0.8605, -0.291, 0.418, 0.8605, -0.291, 0.418, 0.8605, -0.291, 0.418, 0.8605, -0.291, 0.418, 0.663, -0.235, 0.7107, 0.663, -0.235, 0.7107, 0.663, -0.235, 0.7107, 0.663, -0.235, 0.7107, 0.9995, 0.03089, 0.000191, 0.9995, 0.03089, 0.000191, 0.9995, 0.03089, 0.000191, 0.9995, 0.03089, 0.000191, 0.9507, -0.1896, 0.2456, 0.9507, -0.1896, 0.2456, 0.9507, -0.1896, 0.2456, 0.9507, -0.1896, 0.2456, 0.9358, 0.1261, 0.3291, 0.9358, 0.1261, 0.3291, 0.9358, 0.1261, 0.3291, 0.9358, 0.1261, 0.3291, 0.7708, 0.1776, 0.6118, 0.7708, 0.1776, 0.6118, 0.7708, 0.1776, 0.6118, 0.7708, 0.1776, 0.6118, 0.9978, -0.04432, -0.04909, 0.9978, -0.04432, -0.04909, 0.9978, -0.04432, -0.04909, 0.9978, -0.04432, -0.04909, 0.9775, -0.01349, 0.2104, 0.9775, -0.01349, 0.2104, 0.9775, -0.01349, 0.2104, 0.9775, -0.01349, 0.2104, 0.971, 0.02269, 0.238, 0.971, 0.02269, 0.238, 0.971, 0.02269, 0.238, 0.971, 0.02269, 0.238, 0.8402, 0.09866, 0.5333, 0.8402, 0.09866, 0.5333, 0.8402, 0.09866, 0.5333, 0.8402, 0.09866, 0.5333, 0.04787, 0.1745, 0.9835, 0.04787, 0.1745, 0.9835, 0.04787, 0.1745, 0.9835, 0.04787, 0.1745, 0.9835, 0.7506, -0.2121, 0.6258, 0.7506, -0.2121, 0.6258, 0.7506, -0.2121, 0.6258, 0.7506, -0.2121, 0.6258, 0.888, -0.2597, 0.3795, 0.888, -0.2597, 0.3795, 0.888, -0.2597, 0.3795, 0.888, -0.2597, 0.3795, 0.9222, -0.2522, 0.2933, 0.9222, -0.2522, 0.2933, 0.9222, -0.2522, 0.2933, 0.9222, -0.2522, 0.2933, 0.9933, -0.09918, 0.05933, 0.9933, -0.09918, 0.05933, 0.9933, -0.09918, 0.05933, 0.9933, -0.09918, 0.05933, 0.03753, -0.03041, 0.9988, 0.03753, -0.03041, 0.9988, 0.03753, -0.03041, 0.9988, 0.03753, -0.03041, 0.9988, 0.06062, -0.02691, 0.9978, 0.06062, -0.02691, 0.9978, 0.06062, -0.02691, 0.9978, 0.06062, -0.02691, 0.9978, -0.2379, 0.08697, 0.9674, -0.2379, 0.08697, 0.9674, -0.2379, 0.08697, 0.9674, -0.2379, 0.08697, 0.9674, -0.1259, 0.02694, 0.9917, -0.1259, 0.02694, 0.9917, -0.1259, 0.02694, 0.9917, -0.1259, 0.02694, 0.9917, 0.06829, 0.09916, 0.9927, 0.06829, 0.09916, 0.9927, 0.06829, 0.09916, 0.9927, 0.06829, 0.09916, 0.9927, 0.1624, 0.7115, 0.6837, 0.1624, 0.7115, 0.6837, 0.1624, 0.7115, 0.6837, 0.1624, 0.7115, 0.6837, 0.05449, 0.4242, 0.9039, 0.05449, 0.4242, 0.9039, 0.05449, 0.4242, 0.9039, 0.05449, 0.4242, 0.9039, -0.1919, 0.557, 0.808, -0.1919, 0.557, 0.808, -0.1919, 0.557, 0.808, -0.1919, 0.557, 0.808, -0.2812, 0.3784, 0.8819, -0.2812, 0.3784, 0.8819, -0.2812, 0.3784, 0.8819, -0.2812, 0.3784, 0.8819, -0.5931, 0.413, 0.6911, -0.5931, 0.413, 0.6911, -0.5931, 0.413, 0.6911, -0.5931, 0.413, 0.6911, -0.4233, 0.6969, 0.579, -0.4233, 0.6969, 0.579, -0.4233, 0.6969, 0.579, -0.4233, 0.6969, 0.579])] * 3)])

# ---- objects
ob_car_size = bpy.data.objects.new('Car Size', me_cube_001)
ob_side = bpy.data.objects.new('Side', None)
ob_top = bpy.data.objects.new('Top', None)
ob_front = bpy.data.objects.new('Front', None)
ob_rear = bpy.data.objects.new('Rear', None)
ob_hood = bpy.data.objects.new('Hood', me_cube_002)
ob_front_bumper = bpy.data.objects.new('Front Bumper', me_cube_005)
ob_fender = bpy.data.objects.new('Fender', me_cube_004)
ob_door = bpy.data.objects.new('Door', me_cube_003)
ob_roof = bpy.data.objects.new('Roof', me_cube_008)
ob_rear_bumper = bpy.data.objects.new('Rear Bumper', me_cube_010)
ob_rear_quarter_panel = bpy.data.objects.new('Rear Quarter Panel', me_cube_007)
ob_rear_trunk = bpy.data.objects.new('Rear Trunk', me_cube_006)
ob_rear_diffuser = bpy.data.objects.new('Rear Diffuser', me_cube_012)
ob_door_001 = bpy.data.objects.new('Door.001', me_cube_014)

# ---- transforms, parenting, visibility, modifiers, constraints
ob_car_size.location = (0.0, 2.544, 0.798)
ob_car_size.scale = (0.9125, 2.118, 0.798)
_m = ob_car_size.modifiers.new('Mirror', 'MIRROR')
ob_side.location = (-1.019, 1.27, -0.7144)
ob_side.rotation_euler = (1.571, -2.973e-07, 1.571)
ob_side.scale = (-1.482, 1.482, 1.482)
ob_side.empty_display_type = 'IMAGE'
ob_side.empty_display_size = 5.0
ob_side.use_empty_image_alpha = True
ob_side.empty_image_side = 'FRONT'
ob_side.color = (1.0, 1.0, 1.0, 0.4873)
ob_top.location = (-1.026, 1.27, 5.96e-08)
ob_top.rotation_euler = (2.842e-14, 2.856e-08, 1.571)
ob_top.scale = (-1.482, 1.482, 1.482)
ob_top.empty_display_type = 'IMAGE'
ob_top.empty_display_size = 5.0
ob_top.use_empty_image_alpha = True
ob_top.empty_image_side = 'FRONT'
ob_top.color = (1.0, 1.0, 1.0, 0.4114)
ob_front.location = (-2.402, -1.269, -0.7094)
ob_front.rotation_euler = (1.571, -2.973e-07, 2.384e-07)
ob_front.scale = (1.482, 1.482, -1.482)
ob_front.empty_display_type = 'IMAGE'
ob_front.empty_display_size = 5.0
ob_front.use_empty_image_alpha = True
ob_front.empty_image_side = 'FRONT'
ob_front.color = (1.0, 1.0, 1.0, 0.4873)
ob_rear.location = (-2.402, 5.853, 1.711)
ob_rear.rotation_euler = (1.571, -2.973e-07, 2.384e-07)
ob_rear.scale = (1.482, 1.482, -1.482)
ob_rear.empty_display_type = 'IMAGE'
ob_rear.empty_display_size = 5.0
ob_rear.use_empty_image_alpha = True
ob_rear.empty_image_side = 'BACK'
ob_rear.color = (1.0, 1.0, 1.0, 0.4873)
ob_hood.location = (0.0, 2.544, 0.798)
ob_hood.scale = (0.9125, 2.118, 0.798)
_m = ob_hood.modifiers.new('Mirror', 'MIRROR')
_m = ob_hood.modifiers.new('Subdivision', 'SUBSURF')
ob_front_bumper.location = (0.0, 2.544, 0.798)
ob_front_bumper.scale = (0.9125, 2.118, 0.798)
_m = ob_front_bumper.modifiers.new('Mirror', 'MIRROR')
_m = ob_front_bumper.modifiers.new('Subdivision', 'SUBSURF')
ob_fender.location = (0.0, 2.544, 0.798)
ob_fender.scale = (0.9125, 2.118, 0.798)
_m = ob_fender.modifiers.new('Mirror', 'MIRROR')
_m = ob_fender.modifiers.new('Subdivision', 'SUBSURF')
ob_door.location = (0.0, 2.544, 0.798)
ob_door.scale = (0.9125, 2.118, 0.798)
_m = ob_door.modifiers.new('Mirror', 'MIRROR')
_m = ob_door.modifiers.new('Subdivision', 'SUBSURF')
ob_roof.location = (0.0, 2.544, 0.798)
ob_roof.scale = (0.9125, 2.118, 0.798)
_m = ob_roof.modifiers.new('Mirror', 'MIRROR')
_m = ob_roof.modifiers.new('Subdivision', 'SUBSURF')
ob_rear_bumper.location = (0.0, 2.544, 0.798)
ob_rear_bumper.scale = (0.9125, 2.118, 0.798)
_m = ob_rear_bumper.modifiers.new('Mirror', 'MIRROR')
_m = ob_rear_bumper.modifiers.new('Subdivision', 'SUBSURF')
ob_rear_quarter_panel.location = (0.0, 2.544, 0.798)
ob_rear_quarter_panel.scale = (0.9125, 2.118, 0.798)
_m = ob_rear_quarter_panel.modifiers.new('Mirror', 'MIRROR')
_m = ob_rear_quarter_panel.modifiers.new('Subdivision', 'SUBSURF')
ob_rear_trunk.location = (0.0, 2.544, 0.798)
ob_rear_trunk.scale = (0.9125, 2.118, 0.798)
_m = ob_rear_trunk.modifiers.new('Mirror', 'MIRROR')
_m = ob_rear_trunk.modifiers.new('Subdivision', 'SUBSURF')
ob_rear_diffuser.location = (0.0, 2.544, 0.798)
ob_rear_diffuser.scale = (0.9125, 2.118, 0.798)
_m = ob_rear_diffuser.modifiers.new('Mirror', 'MIRROR')
_m = ob_rear_diffuser.modifiers.new('Subdivision', 'SUBSURF')
ob_door_001.location = (0.0, 2.544, 0.798)
ob_door_001.scale = (0.9125, 2.118, 0.798)
_m = ob_door_001.modifiers.new('Mirror', 'MIRROR')
_m = ob_door_001.modifiers.new('Subdivision', 'SUBSURF')

# ---- collection membership
col_collection.objects.link(ob_car_size)
col_reference.objects.link(ob_side)
col_reference.objects.link(ob_top)
col_reference.objects.link(ob_front)
col_reference.objects.link(ob_rear)
col_front.objects.link(ob_hood)
col_front.objects.link(ob_front_bumper)
col_front.objects.link(ob_fender)
col_mid.objects.link(ob_door)
col_mid.objects.link(ob_roof)
col_rear.objects.link(ob_rear_bumper)
col_rear.objects.link(ob_rear_quarter_panel)
col_rear.objects.link(ob_rear_trunk)
col_rear.objects.link(ob_rear_diffuser)
col_stage_2.objects.link(ob_door_001)

# ---- scene / render settings (as saved in the file)
scene.frame_start = 1; scene.frame_end = 250; scene.frame_set(0)
scene.render.engine = 'BLENDER_EEVEE_NEXT'
scene.cycles.sampling_pattern = 'TABULATED_SOBOL'
scene.eevee.ray_tracing_options.trace_max_roughness = 0.0
bpy.context.view_layer.update()

# ---- added for rendering (the .blend has no active camera and no usable light): camera, sun
cam_auto = bpy.data.cameras.new('AutoCamera')
cam_auto.lens = 50.0
cam_auto.sensor_width = 36.0
cam_auto.clip_end = 1000.0
ob_auto_camera = bpy.data.objects.new('AutoCamera', cam_auto)
scene.collection.objects.link(ob_auto_camera)
ob_auto_camera.location = (4.51618, -2.87502, 4.41095)
ob_auto_camera.rotation_euler = (1.09748, -7.21219e-08, 0.694738)
scene.camera = ob_auto_camera
light_auto_sun = bpy.data.lights.new('AutoSun', 'SUN')
light_auto_sun.energy = 3.0
light_auto_sun.angle = 0.0523599
ob_auto_sun = bpy.data.objects.new('AutoSun', light_auto_sun)
scene.collection.objects.link(ob_auto_sun)
ob_auto_sun.rotation_euler = (0.872665, 0.174533, 0.523599)
bpy.context.view_layer.update()

